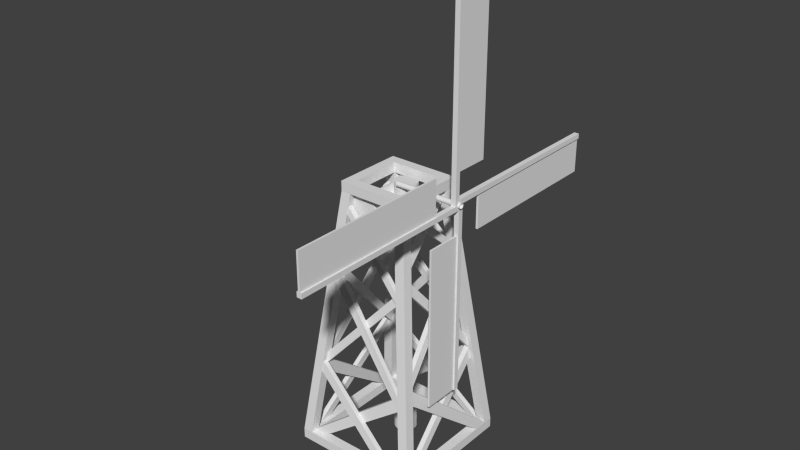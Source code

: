# Source: windmill7.blend  (saved by Blender 2.66.0; exported with 4.5.12 LTS)
import bpy
from mathutils import Matrix  # noqa: F401  (used for matrix-valued properties, if any)

bpy.ops.wm.read_factory_settings(use_empty=True)
scene = bpy.context.scene
scene.name = 'Scene'

# ---- collections
col_collection_1 = bpy.data.collections.new('Collection 1'); scene.collection.children.link(col_collection_1)

# ---- world
world_world = bpy.data.worlds.new('World'); scene.world = world_world
world_world.color = (0.05088, 0.05088, 0.05088)
world_world.use_sun_shadow = False
world_world.sun_shadow_jitter_overblur = 0.0
world_world.cycles.sampling_method = 'MANUAL'
world_world.cycles.sample_map_resolution = 256

# ---- meshes
me_cylinder_005 = bpy.data.meshes.new('Cylinder.005')
me_cylinder_005.from_pydata([(-9.537e-07, 0.5311, 25.0), (1.907e-06, 0.5209, 24.9), (4.768e-06, 0.4907, 24.8), (7.629e-06, 0.4416, 24.7), (1.049e-05, 0.3756, 24.62), (1.24e-05, 0.2951, 24.56), (1.431e-05, 0.2033, 24.51), (1.526e-05, 0.1036, 24.48), (1.526e-05, -2.436e-07, 24.47), (1.526e-05, -0.1036, 24.48), (1.431e-05, -0.2033, 24.51), (1.24e-05, -0.2951, 24.56), (1.049e-05, -0.3756, 24.62), (8.583e-06, -0.4416, 24.7), (5.722e-06, -0.4907, 24.8), (2.861e-06, -0.5209, 24.9), (-9.537e-07, -0.5311, 25.0), (-3.815e-06, -0.5209, 25.1), (-7.629e-06, -0.4907, 25.2), (-1.049e-05, -0.4416, 25.3), (-1.24e-05, -0.3756, 25.38), (-1.526e-05, -0.2951, 25.44), (-1.621e-05, -0.2033, 25.49), (-1.717e-05, -0.1036, 25.52), (-1.812e-05, -1.5e-07, 25.53), (-1.717e-05, 0.1036, 25.52), (-1.621e-05, 0.2033, 25.49), (-1.526e-05, 0.2951, 25.44), (-1.335e-05, 0.3756, 25.38), (-1.049e-05, 0.4416, 25.3), (-7.629e-06, 0.4907, 25.2), (-4.768e-06, 0.5209, 25.1), (-9.537e-07, 0.5311, 25.0), (14.0, 0.5311, 25.0), (1.907e-06, 0.5209, 24.9), (14.0, 0.5209, 24.9), (4.768e-06, 0.4907, 24.8), (14.0, 0.4907, 24.8), (7.629e-06, 0.4416, 24.7), (14.0, 0.4416, 24.7), (1.049e-05, 0.3756, 24.62), (14.0, 0.3756, 24.62), (1.24e-05, 0.2951, 24.56), (14.0, 0.2951, 24.56), (1.431e-05, 0.2033, 24.51), (14.0, 0.2033, 24.51), (1.526e-05, 0.1036, 24.48), (14.0, 0.1036, 24.48), (1.526e-05, -2.436e-07, 24.47), (14.0, -1.5e-07, 24.47), (1.526e-05, -0.1036, 24.48), (14.0, -0.1036, 24.48), (1.431e-05, -0.2033, 24.51), (14.0, -0.2033, 24.51), (1.24e-05, -0.2951, 24.56), (14.0, -0.2951, 24.56), (1.049e-05, -0.3756, 24.62), (14.0, -0.3756, 24.62), (8.583e-06, -0.4416, 24.7), (14.0, -0.4416, 24.7), (5.722e-06, -0.4907, 24.8), (14.0, -0.4907, 24.8), (2.861e-06, -0.5209, 24.9), (14.0, -0.5209, 24.9), (-9.537e-07, -0.5311, 25.0), (14.0, -0.5311, 25.0), (-3.815e-06, -0.5209, 25.1), (14.0, -0.5209, 25.1), (-7.629e-06, -0.4907, 25.2), (14.0, -0.4907, 25.2), (-1.049e-05, -0.4416, 25.3), (14.0, -0.4416, 25.3), (-1.24e-05, -0.3756, 25.38), (14.0, -0.3756, 25.38), (-1.526e-05, -0.2951, 25.44), (14.0, -0.2951, 25.44), (-1.621e-05, -0.2033, 25.49), (14.0, -0.2033, 25.49), (-1.717e-05, -0.1036, 25.52), (14.0, -0.1036, 25.52), (-1.812e-05, -1.5e-07, 25.53), (14.0, -5.648e-08, 25.53), (-1.717e-05, 0.1036, 25.52), (14.0, 0.1036, 25.52), (-1.621e-05, 0.2033, 25.49), (14.0, 0.2033, 25.49), (-1.526e-05, 0.2951, 25.44), (14.0, 0.2951, 25.44), (-1.335e-05, 0.3756, 25.38), (14.0, 0.3756, 25.38), (-1.049e-05, 0.4416, 25.3), (14.0, 0.4416, 25.3), (-7.629e-06, 0.4907, 25.2), (14.0, 0.4907, 25.2), (-4.768e-06, 0.5209, 25.1), (14.0, 0.5209, 25.1)], [], [(0, 1, 2, 3, 4, 5, 6, 7, 8, 9, 10, 11, 12, 13, 14, 15, 16, 17, 18, 19, 20, 21, 22, 23, 24, 25, 26, 27, 28, 29, 30, 31), (32, 33, 35, 34), (34, 35, 37, 36), (36, 37, 39, 38), (38, 39, 41, 40), (40, 41, 43, 42), (42, 43, 45, 44), (44, 45, 47, 46), (46, 47, 49, 48), (48, 49, 51, 50), (50, 51, 53, 52), (52, 53, 55, 54), (54, 55, 57, 56), (56, 57, 59, 58), (58, 59, 61, 60), (60, 61, 63, 62), (62, 63, 65, 64), (64, 65, 67, 66), (66, 67, 69, 68), (68, 69, 71, 70), (70, 71, 73, 72), (72, 73, 75, 74), (74, 75, 77, 76), (76, 77, 79, 78), (78, 79, 81, 80), (80, 81, 83, 82), (82, 83, 85, 84), (84, 85, 87, 86), (86, 87, 89, 88), (88, 89, 91, 90), (90, 91, 93, 92), (94, 95, 33, 32), (92, 93, 95, 94)])
_uv = me_cylinder_005.uv_layers.new(name='UVMap')
_uv.uv.foreach_set('vector', [0.7107, 0.6913, 0.7193, 0.6905, 0.7275, 0.688, 0.7351, 0.6839, 0.7418, 0.6785, 0.7473, 0.6718, 0.7513, 0.6642, 0.7538, 0.6559, 0.7547, 0.6473, 0.7538, 0.6387, 0.7513, 0.6305, 0.7473, 0.6229, 0.7418, 0.6162, 0.7351, 0.6107, 0.7275, 0.6067, 0.7193, 0.6042, 0.7107, 0.6033, 0.7021, 0.6042, 0.6938, 0.6067, 0.6862, 0.6107, 0.6795, 0.6162, 0.6741, 0.6229, 0.67, 0.6305, 0.6675, 0.6387, 0.6667, 0.6473, 0.6675, 0.6559, 0.67, 0.6642, 0.6741, 0.6718, 0.6795, 0.6785, 0.6862, 0.6839, 0.6938, 0.688, 0.7021, 0.6905, 0.7296, 0.3792, 0.7296, 0.4848, 0.7286, 0.4848, 0.7286, 0.3792, 0.7286, 0.3792, 0.7286, 0.4848, 0.7256, 0.4848, 0.7256, 0.3792, 0.7256, 0.3792, 0.7256, 0.4848, 0.7207, 0.4848, 0.7207, 0.3792, 0.7207, 0.3792, 0.7207, 0.4848, 0.7141, 0.4848, 0.7141, 0.3792, 0.7141, 0.3792, 0.7141, 0.4848, 0.7061, 0.4848, 0.7061, 0.3792, 0.7061, 0.3792, 0.7061, 0.4848, 0.697, 0.4848, 0.697, 0.3792, 0.697, 0.3792, 0.697, 0.4848, 0.6871, 0.4848, 0.6871, 0.3792, 0.6871, 0.3792, 0.6871, 0.4848, 0.6768, 0.4848, 0.6768, 0.3792, 0.6768, 0.3792, 0.6768, 0.4848, 0.6665, 0.4848, 0.6665, 0.3792, 0.6665, 0.3792, 0.6665, 0.4848, 0.6566, 0.4848, 0.6566, 0.3792, 0.6566, 0.3792, 0.6566, 0.4848, 0.6474, 0.4848, 0.6474, 0.3792, 0.6474, 0.3792, 0.6474, 0.4848, 0.6394, 0.4848, 0.6394, 0.3792, 0.6394, 0.3792, 0.6394, 0.4848, 0.6329, 0.4848, 0.6329, 0.3792, 0.6329, 0.3792, 0.6329, 0.4848, 0.628, 0.4848, 0.628, 0.3792, 0.628, 0.3792, 0.628, 0.4848, 0.625, 0.4848, 0.625, 0.3792, 0.625, 0.3792, 0.625, 0.4848, 0.624, 0.4848, 0.624, 0.3792, 0.624, 0.3792, 0.624, 0.4848, 0.625, 0.4848, 0.625, 0.3792, 0.625, 0.3792, 0.625, 0.4848, 0.628, 0.4848, 0.628, 0.3792, 0.628, 0.3792, 0.628, 0.4848, 0.6329, 0.4848, 0.6329, 0.3792, 0.6329, 0.3792, 0.6329, 0.4848, 0.6394, 0.4848, 0.6394, 0.3792, 0.6394, 0.3792, 0.6394, 0.4848, 0.6474, 0.4848, 0.6474, 0.3792, 0.6474, 0.3792, 0.6474, 0.4848, 0.6566, 0.4848, 0.6566, 0.3792, 0.6566, 0.3792, 0.6566, 0.4848, 0.6665, 0.4848, 0.6665, 0.3792, 0.6665, 0.3792, 0.6665, 0.4848, 0.6768, 0.4848, 0.6768, 0.3792, 0.6768, 0.3792, 0.6768, 0.4848, 0.6871, 0.4848, 0.6871, 0.3792, 0.6871, 0.3792, 0.6871, 0.4848, 0.697, 0.4848, 0.697, 0.3792, 0.697, 0.3792, 0.697, 0.4848, 0.7061, 0.4848, 0.7061, 0.3792, 0.7061, 0.3792, 0.7061, 0.4848, 0.7141, 0.4848, 0.7141, 0.3792, 0.7141, 0.3792, 0.7141, 0.4848, 0.7207, 0.4848, 0.7207, 0.3792, 0.7207, 0.3792, 0.7207, 0.4848, 0.7256, 0.4848, 0.7256, 0.3792, 0.7286, 0.3792, 0.7286, 0.4848, 0.7296, 0.4848, 0.7296, 0.3792, 0.7256, 0.3792, 0.7256, 0.4848, 0.7286, 0.4848, 0.7286, 0.3792])
me_cylinder_005.use_remesh_preserve_volume = False
me_cylinder_005.use_remesh_preserve_attributes = False
me_cylinder_005.use_mirror_vertex_groups = False
me_cylinder_005.update()
me_cube_006 = bpy.data.meshes.new('Cube.006')
me_cube_006.from_pydata([(12.8, 6.0, 25.0), (12.8, 6.0, 18.0), (13.2, 6.0, 18.0), (13.2, 6.0, 25.0), (12.8, 38.0, 25.0), (12.8, 38.0, 18.0), (13.2, 38.0, 18.0), (13.2, 38.0, 25.0), (12.8, -6.0, 25.0), (12.8, -6.0, 32.0), (13.2, -6.0, 32.0), (13.2, -6.0, 25.0), (12.8, -38.0, 25.0), (12.8, -38.0, 32.0), (13.2, -38.0, 32.0), (13.2, -38.0, 25.0), (12.8, 0.0, 31.0), (12.8, 7.0, 31.0), (13.2, 7.0, 31.0), (13.2, 0.0, 31.0), (12.8, 0.0, 63.0), (12.8, 7.0, 63.0), (13.2, 7.0, 63.0), (13.2, 0.0, 63.0), (12.8, 0.0, 19.0), (12.8, -7.0, 19.0), (13.2, -7.0, 19.0), (13.2, 0.0, 19.0), (12.8, 0.0, -13.0), (12.8, -7.0, -13.0), (13.2, -7.0, -13.0), (13.2, 0.0, -13.0), (12.5, 1.192e-07, -13.0), (12.5, 1.0, -13.0), (13.5, 1.0, -13.0), (13.5, 1.192e-07, -13.0), (12.5, 1.192e-07, 25.0), (12.5, 1.0, 25.0), (13.5, 1.0, 25.0), (13.5, 1.192e-07, 25.0), (12.5, -1.0, 25.0), (12.5, 1.192e-07, 25.0), (13.5, 1.192e-07, 25.0), (13.5, -1.0, 25.0), (12.5, -1.0, 63.0), (12.5, 1.192e-07, 63.0), (13.5, 1.192e-07, 63.0), (13.5, -1.0, 63.0), (12.5, -38.0, 25.0), (12.5, -38.0, 24.0), (13.5, -38.0, 24.0), (13.5, -38.0, 25.0), (12.5, -1.788e-06, 25.0), (12.5, -1.788e-06, 24.0), (13.5, -1.788e-06, 24.0), (13.5, -1.788e-06, 25.0), (12.5, -1.788e-06, 26.0), (12.5, -1.788e-06, 25.0), (13.5, -1.788e-06, 25.0), (13.5, -1.788e-06, 26.0), (12.5, 38.0, 26.0), (12.5, 38.0, 25.0), (13.5, 38.0, 25.0), (13.5, 38.0, 26.0)], [], [(4, 5, 1, 0), (5, 6, 2, 1), (6, 7, 3, 2), (7, 4, 0, 3), (0, 1, 2, 3), (7, 6, 5, 4), (12, 13, 9, 8), (13, 14, 10, 9), (14, 15, 11, 10), (15, 12, 8, 11), (8, 9, 10, 11), (15, 14, 13, 12), (20, 21, 17, 16), (21, 22, 18, 17), (22, 23, 19, 18), (23, 20, 16, 19), (16, 17, 18, 19), (23, 22, 21, 20), (28, 29, 25, 24), (29, 30, 26, 25), (30, 31, 27, 26), (31, 28, 24, 27), (24, 25, 26, 27), (31, 30, 29, 28), (36, 37, 33, 32), (37, 38, 34, 33), (38, 39, 35, 34), (39, 36, 32, 35), (32, 33, 34, 35), (39, 38, 37, 36), (44, 45, 41, 40), (45, 46, 42, 41), (46, 47, 43, 42), (47, 44, 40, 43), (40, 41, 42, 43), (47, 46, 45, 44), (52, 53, 49, 48), (53, 54, 50, 49), (54, 55, 51, 50), (55, 52, 48, 51), (48, 49, 50, 51), (55, 54, 53, 52), (60, 61, 57, 56), (61, 62, 58, 57), (62, 63, 59, 58), (63, 60, 56, 59), (56, 57, 58, 59), (63, 62, 61, 60)])
_uv = me_cube_006.uv_layers.new(name='UVMap')
_uv.uv.foreach_set('vector', [0.7796, 0.9703, 0.9681, 0.9703, 0.9681, 0.1136, 0.7796, 0.1136, 0.7796, 0.9703, 0.9681, 0.9703, 0.9681, 0.1136, 0.7796, 0.1136, 0.7796, 0.9703, 0.9681, 0.9703, 0.9681, 0.1136, 0.7796, 0.1136, 0.7796, 0.9703, 0.9681, 0.9703, 0.9681, 0.1136, 0.7796, 0.1136, 0.7796, 0.9703, 0.9681, 0.9703, 0.9681, 0.1136, 0.7796, 0.1136, 0.7796, 0.9703, 0.9681, 0.9703, 0.9681, 0.1136, 0.7796, 0.1136, 0.7796, 0.9703, 0.9681, 0.9703, 0.9681, 0.1136, 0.7796, 0.1136, 0.7796, 0.9703, 0.9681, 0.9703, 0.9681, 0.1136, 0.7796, 0.1136, 0.7796, 0.9703, 0.9681, 0.9703, 0.9681, 0.1136, 0.7796, 0.1136, 0.7796, 0.9703, 0.9681, 0.9703, 0.9681, 0.1136, 0.7796, 0.1136, 0.7796, 0.9703, 0.9681, 0.9703, 0.9681, 0.1136, 0.7796, 0.1136, 0.7796, 0.9703, 0.9681, 0.9703, 0.9681, 0.1136, 0.7796, 0.1136, 0.7796, 0.9703, 0.9681, 0.9703, 0.9681, 0.1136, 0.7796, 0.1136, 0.7796, 0.9703, 0.9681, 0.9703, 0.9681, 0.1136, 0.7796, 0.1136, 0.7796, 0.9703, 0.9681, 0.9703, 0.9681, 0.1136, 0.7796, 0.1136, 0.7796, 0.9703, 0.9681, 0.9703, 0.9681, 0.1136, 0.7796, 0.1136, 0.7796, 0.9703, 0.9681, 0.9703, 0.9681, 0.1136, 0.7796, 0.1136, 0.7796, 0.9703, 0.9681, 0.9703, 0.9681, 0.1136, 0.7796, 0.1136, 0.7796, 0.9703, 0.9681, 0.9703, 0.9681, 0.1136, 0.7796, 0.1136, 0.7796, 0.9703, 0.9681, 0.9703, 0.9681, 0.1136, 0.7796, 0.1136, 0.7796, 0.9703, 0.9681, 0.9703, 0.9681, 0.1136, 0.7796, 0.1136, 0.7796, 0.9703, 0.9681, 0.9703, 0.9681, 0.1136, 0.7796, 0.1136, 0.7796, 0.9703, 0.9681, 0.9703, 0.9681, 0.1136, 0.7796, 0.1136, 0.7796, 0.9703, 0.9681, 0.9703, 0.9681, 0.1136, 0.7796, 0.1136, -0.0013, 0.8417, 0.1315, 0.8417, 0.1315, 0.9746, -0.0013, 0.9746, -0.0013, 0.8417, 0.1315, 0.8417, 0.1315, 0.9746, -0.0013, 0.9746, -0.0013, 0.8417, 0.1315, 0.8417, 0.1315, 0.9746, -0.0013, 0.9746, -0.0013, 0.8417, 0.1315, 0.8417, 0.1315, 0.9746, -0.0013, 0.9746, -0.0013, 0.8417, 0.1315, 0.8417, 0.1315, 0.9746, -0.0013, 0.9746, -0.0013, 0.8417, 0.1315, 0.8417, 0.1315, 0.9746, -0.0013, 0.9746, -0.0013, 0.8417, 0.1315, 0.8417, 0.1315, 0.9746, -0.0013, 0.9746, -0.0013, 0.8417, 0.1315, 0.8417, 0.1315, 0.9746, -0.0013, 0.9746, -0.0013, 0.8417, 0.1315, 0.8417, 0.1315, 0.9746, -0.0013, 0.9746, -0.0013, 0.8417, 0.1315, 0.8417, 0.1315, 0.9746, -0.0013, 0.9746, -0.0013, 0.8417, 0.1315, 0.8417, 0.1315, 0.9746, -0.0013, 0.9746, -0.0013, 0.8417, 0.1315, 0.8417, 0.1315, 0.9746, -0.0013, 0.9746, -0.0013, 0.8417, 0.1315, 0.8417, 0.1315, 0.9746, -0.0013, 0.9746, -0.0013, 0.8417, 0.1315, 0.8417, 0.1315, 0.9746, -0.0013, 0.9746, -0.0013, 0.8417, 0.1315, 0.8417, 0.1315, 0.9746, -0.0013, 0.9746, -0.0013, 0.8417, 0.1315, 0.8417, 0.1315, 0.9746, -0.0013, 0.9746, -0.0013, 0.8417, 0.1315, 0.8417, 0.1315, 0.9746, -0.0013, 0.9746, -0.0013, 0.8417, 0.1315, 0.8417, 0.1315, 0.9746, -0.0013, 0.9746, -0.0013, 0.8417, 0.1315, 0.8417, 0.1315, 0.9746, -0.0013, 0.9746, -0.0013, 0.8417, 0.1315, 0.8417, 0.1315, 0.9746, -0.0013, 0.9746, -0.0013, 0.8417, 0.1315, 0.8417, 0.1315, 0.9746, -0.0013, 0.9746, -0.0013, 0.8417, 0.1315, 0.8417, 0.1315, 0.9746, -0.0013, 0.9746, -0.0013, 0.8417, 0.1315, 0.8417, 0.1315, 0.9746, -0.0013, 0.9746, -0.0013, 0.8417, 0.1315, 0.8417, 0.1315, 0.9746, -0.0013, 0.9746])
me_cube_006.use_remesh_preserve_volume = False
me_cube_006.use_remesh_preserve_attributes = False
me_cube_006.use_mirror_vertex_groups = False
me_cube_006.update()
me_cylinder_004 = bpy.data.meshes.new('Cylinder.004')
me_cylinder_004.from_pydata([(2.773e-08, 2.994, 21.73), (0.1234, 2.982, 21.73), (0.242, 2.946, 21.73), (0.3514, 2.887, 21.73), (0.4472, 2.809, 21.73), (0.5258, 2.713, 21.73), (0.5843, 2.604, 21.73), (0.6203, 2.485, 21.73), (0.6324, 2.362, 21.73), (0.6203, 2.238, 21.73), (0.5843, 2.12, 21.73), (0.5258, 2.01, 21.73), (0.4472, 1.914, 21.73), (0.3514, 1.836, 21.73), (0.242, 1.777, 21.73), (0.1234, 1.741, 21.73), (-1.783e-07, 1.729, 21.73), (-0.1234, 1.741, 21.73), (-0.242, 1.777, 21.73), (-0.3514, 1.836, 21.73), (-0.4472, 1.914, 21.73), (-0.5258, 2.01, 21.73), (-0.5843, 2.12, 21.73), (-0.6203, 2.238, 21.73), (-0.6324, 2.362, 21.73), (-0.6203, 2.485, 21.73), (-0.5843, 2.604, 21.73), (-0.5258, 2.713, 21.73), (-0.4472, 2.809, 21.73), (-0.3514, 2.887, 21.73), (-0.242, 2.946, 21.73), (-0.1234, 2.982, 21.73), (2.773e-08, 2.994, -24.93), (2.773e-08, 2.994, 21.73), (0.1234, 2.982, -24.93), (0.1234, 2.982, 21.73), (0.242, 2.946, -24.93), (0.242, 2.946, 21.73), (0.3514, 2.887, -24.93), (0.3514, 2.887, 21.73), (0.4472, 2.809, -24.93), (0.4472, 2.809, 21.73), (0.5258, 2.713, -24.93), (0.5258, 2.713, 21.73), (0.5843, 2.604, -24.93), (0.5843, 2.604, 21.73), (0.6203, 2.485, -24.93), (0.6203, 2.485, 21.73), (0.6324, 2.362, -24.93), (0.6324, 2.362, 21.73), (0.6203, 2.238, -24.93), (0.6203, 2.238, 21.73), (0.5843, 2.12, -24.93), (0.5843, 2.12, 21.73), (0.5258, 2.01, -24.93), (0.5258, 2.01, 21.73), (0.4472, 1.914, -24.93), (0.4472, 1.914, 21.73), (0.3514, 1.836, -24.93), (0.3514, 1.836, 21.73), (0.242, 1.777, -24.93), (0.242, 1.777, 21.73), (0.1234, 1.741, -24.93), (0.1234, 1.741, 21.73), (-1.783e-07, 1.729, -24.93), (-1.783e-07, 1.729, 21.73), (-0.1234, 1.741, -24.93), (-0.1234, 1.741, 21.73), (-0.242, 1.777, -24.93), (-0.242, 1.777, 21.73), (-0.3514, 1.836, -24.93), (-0.3514, 1.836, 21.73), (-0.4472, 1.914, -24.93), (-0.4472, 1.914, 21.73), (-0.5258, 2.01, -24.93), (-0.5258, 2.01, 21.73), (-0.5843, 2.12, -24.93), (-0.5843, 2.12, 21.73), (-0.6203, 2.238, -24.93), (-0.6203, 2.238, 21.73), (-0.6324, 2.362, -24.93), (-0.6324, 2.362, 21.73), (-0.6203, 2.485, -24.93), (-0.6203, 2.485, 21.73), (-0.5843, 2.604, -24.93), (-0.5843, 2.604, 21.73), (-0.5258, 2.713, -24.93), (-0.5258, 2.713, 21.73), (-0.4472, 2.809, -24.93), (-0.4472, 2.809, 21.73), (-0.3514, 2.887, -24.93), (-0.3514, 2.887, 21.73), (-0.242, 2.946, -24.93), (-0.242, 2.946, 21.73), (-0.1234, 2.982, -24.93), (-0.1234, 2.982, 21.73), (-8.134e-08, 4.588, -28.45), (-8.134e-08, 4.588, -24.8), (0.4344, 4.545, -28.45), (0.4344, 4.545, -24.8), (0.8521, 4.419, -28.45), (0.8521, 4.419, -24.8), (1.237, 4.213, -28.45), (1.237, 4.213, -24.8), (1.574, 3.936, -28.45), (1.574, 3.936, -24.8), (1.851, 3.599, -28.45), (1.851, 3.599, -24.8), (2.057, 3.214, -28.45), (2.057, 3.214, -24.8), (2.184, 2.796, -28.45), (2.184, 2.796, -24.8), (2.227, 2.362, -28.45), (2.227, 2.362, -24.8), (2.184, 1.927, -28.45), (2.184, 1.927, -24.8), (2.057, 1.509, -28.45), (2.057, 1.509, -24.8), (1.851, 1.124, -28.45), (1.851, 1.124, -24.8), (1.574, 0.7871, -28.45), (1.574, 0.7871, -24.8), (1.237, 0.5101, -28.45), (1.237, 0.5101, -24.8), (0.8521, 0.3044, -28.45), (0.8521, 0.3044, -24.8), (0.4344, 0.1777, -28.45), (0.4344, 0.1777, -24.8), (-8.069e-07, 0.1349, -28.45), (-8.069e-07, 0.1349, -24.8), (-0.4344, 0.1777, -28.45), (-0.4344, 0.1777, -24.8), (-0.8521, 0.3044, -28.45), (-0.8521, 0.3044, -24.8), (-1.237, 0.5101, -28.45), (-1.237, 0.5101, -24.8), (-1.574, 0.7871, -28.45), (-1.574, 0.7871, -24.8), (-1.851, 1.124, -28.45), (-1.851, 1.124, -24.8), (-2.057, 1.509, -28.45), (-2.057, 1.509, -24.8), (-2.184, 1.927, -28.45), (-2.184, 1.927, -24.8), (-2.227, 2.362, -28.45), (-2.227, 2.362, -24.8), (-2.184, 2.796, -28.45), (-2.184, 2.796, -24.8), (-2.057, 3.214, -28.45), (-2.057, 3.214, -24.8), (-1.851, 3.599, -28.45), (-1.851, 3.599, -24.8), (-1.574, 3.936, -28.45), (-1.574, 3.936, -24.8), (-1.237, 4.213, -28.45), (-1.237, 4.213, -24.8), (-0.8521, 4.419, -28.45), (-0.8521, 4.419, -24.8), (-0.4344, 4.545, -28.45), (-0.4344, 4.545, -24.8), (-8.134e-08, 4.588, -28.45), (-8.134e-08, 4.588, -24.8), (0.4344, 4.545, -28.45), (0.4344, 4.545, -24.8), (0.8521, 4.419, -28.45), (0.8521, 4.419, -24.8), (1.237, 4.213, -28.45), (1.237, 4.213, -24.8), (1.574, 3.936, -28.45), (1.574, 3.936, -24.8), (1.851, 3.599, -28.45), (1.851, 3.599, -24.8), (2.057, 3.214, -28.45), (2.057, 3.214, -24.8), (2.184, 2.796, -28.45), (2.184, 2.796, -24.8), (2.227, 2.362, -28.45), (2.227, 2.362, -24.8), (2.184, 1.927, -28.45), (2.184, 1.927, -24.8), (2.057, 1.509, -28.45), (2.057, 1.509, -24.8), (1.851, 1.124, -28.45), (1.851, 1.124, -24.8), (1.574, 0.7871, -28.45), (1.574, 0.7871, -24.8), (1.237, 0.5101, -28.45), (1.237, 0.5101, -24.8), (0.8521, 0.3044, -28.45), (0.8521, 0.3044, -24.8), (0.4344, 0.1777, -28.45), (0.4344, 0.1777, -24.8), (-8.069e-07, 0.1349, -28.45), (-8.069e-07, 0.1349, -24.8), (-0.4344, 0.1777, -28.45), (-0.4344, 0.1777, -24.8), (-0.8521, 0.3044, -28.45), (-0.8521, 0.3044, -24.8), (-1.237, 0.5101, -28.45), (-1.237, 0.5101, -24.8), (-1.574, 0.7871, -28.45), (-1.574, 0.7871, -24.8), (-1.851, 1.124, -28.45), (-1.851, 1.124, -24.8), (-2.057, 1.509, -28.45), (-2.057, 1.509, -24.8), (-2.184, 1.927, -28.45), (-2.184, 1.927, -24.8), (-2.227, 2.362, -28.45), (-2.227, 2.362, -24.8), (-2.184, 2.796, -28.45), (-2.184, 2.796, -24.8), (-2.057, 3.214, -28.45), (-2.057, 3.214, -24.8), (-1.851, 3.599, -28.45), (-1.851, 3.599, -24.8), (-1.574, 3.936, -28.45), (-1.574, 3.936, -24.8), (-1.237, 4.213, -28.45), (-1.237, 4.213, -24.8), (-0.8521, 4.419, -28.45), (-0.8521, 4.419, -24.8), (-0.4344, 4.545, -28.45), (-0.4344, 4.545, -24.8), (-8.134e-08, 4.588, 22.36), (-8.134e-08, 4.588, 24.76), (0.4344, 4.545, 22.36), (0.4344, 4.545, 24.76), (0.8521, 4.419, 22.36), (0.8521, 4.419, 24.76), (1.237, 4.213, 22.36), (1.237, 4.213, 24.76), (1.574, 3.936, 22.36), (1.574, 3.936, 24.76), (1.851, 3.599, 22.36), (1.851, 3.599, 24.76), (2.057, 3.214, 22.36), (2.057, 3.214, 24.76), (2.184, 2.796, 22.36), (2.184, 2.796, 24.76), (2.227, 2.362, 22.36), (2.227, 2.362, 24.76), (2.184, 1.927, 22.36), (2.184, 1.927, 24.76), (2.057, 1.509, 22.36), (2.057, 1.509, 24.76), (1.851, 1.124, 22.36), (1.851, 1.124, 24.76), (1.574, 0.7871, 22.36), (1.574, 0.7871, 24.76), (1.237, 0.5101, 22.36), (1.237, 0.5101, 24.76), (0.8521, 0.3044, 22.36), (0.8521, 0.3044, 24.76), (0.4344, 0.1777, 22.36), (0.4344, 0.1777, 24.76), (-8.069e-07, 0.1349, 22.36), (-8.069e-07, 0.1349, 24.76), (-0.4344, 0.1777, 22.36), (-0.4344, 0.1777, 24.76), (-0.8521, 0.3044, 22.36), (-0.8521, 0.3044, 24.76), (-1.237, 0.5101, 22.36), (-1.237, 0.5101, 24.76), (-1.574, 0.7871, 22.36), (-1.574, 0.7871, 24.76), (-1.851, 1.124, 22.36), (-1.851, 1.124, 24.76), (-2.057, 1.509, 22.36), (-2.057, 1.509, 24.76), (-2.184, 1.927, 22.36), (-2.184, 1.927, 24.76), (-2.227, 2.362, 22.36), (-2.227, 2.362, 24.76), (-2.184, 2.796, 22.36), (-2.184, 2.796, 24.76), (-2.057, 3.214, 22.36), (-2.057, 3.214, 24.76), (-1.851, 3.599, 22.36), (-1.851, 3.599, 24.76), (-1.574, 3.936, 22.36), (-1.574, 3.936, 24.76), (-1.237, 4.213, 22.36), (-1.237, 4.213, 24.76), (-0.8521, 4.419, 22.36), (-0.8521, 4.419, 24.76), (-0.4344, 4.545, 22.36), (-0.4344, 4.545, 24.76), (-8.134e-08, 4.588, 22.36), (-8.134e-08, 4.588, 24.76), (0.4344, 4.545, 22.36), (0.4344, 4.545, 24.76), (0.8521, 4.419, 22.36), (0.8521, 4.419, 24.76), (1.237, 4.213, 22.36), (1.237, 4.213, 24.76), (1.574, 3.936, 22.36), (1.574, 3.936, 24.76), (1.851, 3.599, 22.36), (1.851, 3.599, 24.76), (2.057, 3.214, 22.36), (2.057, 3.214, 24.76), (2.184, 2.796, 22.36), (2.184, 2.796, 24.76), (2.227, 2.362, 22.36), (2.227, 2.362, 24.76), (2.184, 1.927, 22.36), (2.184, 1.927, 24.76), (2.057, 1.509, 22.36), (2.057, 1.509, 24.76), (1.851, 1.124, 22.36), (1.851, 1.124, 24.76), (1.574, 0.7871, 22.36), (1.574, 0.7871, 24.76), (1.237, 0.5101, 22.36), (1.237, 0.5101, 24.76), (0.8521, 0.3044, 22.36), (0.8521, 0.3044, 24.76), (0.4344, 0.1777, 22.36), (0.4344, 0.1777, 24.76), (-8.069e-07, 0.1349, 22.36), (-8.069e-07, 0.1349, 24.76), (-0.4344, 0.1777, 22.36), (-0.4344, 0.1777, 24.76), (-0.8521, 0.3044, 22.36), (-0.8521, 0.3044, 24.76), (-1.237, 0.5101, 22.36), (-1.237, 0.5101, 24.76), (-1.574, 0.7871, 22.36), (-1.574, 0.7871, 24.76), (-1.851, 1.124, 22.36), (-1.851, 1.124, 24.76), (-2.057, 1.509, 22.36), (-2.057, 1.509, 24.76), (-2.184, 1.927, 22.36), (-2.184, 1.927, 24.76), (-2.227, 2.362, 22.36), (-2.227, 2.362, 24.76), (-2.184, 2.796, 22.36), (-2.184, 2.796, 24.76), (-2.057, 3.214, 22.36), (-2.057, 3.214, 24.76), (-1.851, 3.599, 22.36), (-1.851, 3.599, 24.76), (-1.574, 3.936, 22.36), (-1.574, 3.936, 24.76), (-1.237, 4.213, 22.36), (-1.237, 4.213, 24.76), (-0.8521, 4.419, 22.36), (-0.8521, 4.419, 24.76), (-0.4344, 4.545, 22.36), (-0.4344, 4.545, 24.76), (-1.25e-07, 5.069, 21.58), (-1.25e-07, 5.069, 22.41), (0.5282, 5.017, 21.58), (0.5282, 5.017, 22.41), (1.036, 4.863, 21.58), (1.036, 4.863, 22.41), (1.504, 4.613, 21.58), (1.504, 4.613, 22.41), (1.915, 4.276, 21.58), (1.915, 4.276, 22.41), (2.251, 3.866, 21.58), (2.251, 3.866, 22.41), (2.502, 3.398, 21.58), (2.502, 3.398, 22.41), (2.656, 2.89, 21.58), (2.656, 2.89, 22.41), (2.708, 2.362, 21.58), (2.708, 2.362, 22.41), (2.656, 1.833, 21.58), (2.656, 1.833, 22.41), (2.502, 1.325, 21.58), (2.502, 1.325, 22.41), (2.251, 0.8572, 21.58), (2.251, 0.8572, 22.41), (1.915, 0.4469, 21.58), (1.915, 0.4469, 22.41), (1.504, 0.1102, 21.58), (1.504, 0.1102, 22.41), (1.036, -0.1401, 21.58), (1.036, -0.1401, 22.41), (0.5282, -0.2941, 21.58), (0.5282, -0.2941, 22.41), (-1.007e-06, -0.3462, 21.58), (-1.007e-06, -0.3462, 22.41), (-0.5282, -0.2941, 21.58), (-0.5282, -0.2941, 22.41), (-1.036, -0.1401, 21.58), (-1.036, -0.1401, 22.41), (-1.504, 0.1102, 21.58), (-1.504, 0.1102, 22.41), (-1.915, 0.4469, 21.58), (-1.915, 0.4469, 22.41), (-2.251, 0.8572, 21.58), (-2.251, 0.8572, 22.41), (-2.502, 1.325, 21.58), (-2.502, 1.325, 22.41), (-2.656, 1.833, 21.58), (-2.656, 1.833, 22.41), (-2.708, 2.362, 21.58), (-2.708, 2.362, 22.41), (-2.656, 2.89, 21.58), (-2.656, 2.89, 22.41), (-2.502, 3.398, 21.58), (-2.502, 3.398, 22.41), (-2.251, 3.866, 21.58), (-2.251, 3.866, 22.41), (-1.915, 4.276, 21.58), (-1.915, 4.276, 22.41), (-1.504, 4.613, 21.58), (-1.504, 4.613, 22.41), (-1.036, 4.863, 21.58), (-1.036, 4.863, 22.41), (-0.5282, 5.017, 21.58), (-0.5282, 5.017, 22.41), (-1.25e-07, 5.069, 21.58), (-1.25e-07, 5.069, 22.41), (0.5282, 5.017, 21.58), (0.5282, 5.017, 22.41), (1.036, 4.863, 21.58), (1.036, 4.863, 22.41), (1.504, 4.613, 21.58), (1.504, 4.613, 22.41), (1.915, 4.276, 21.58), (1.915, 4.276, 22.41), (2.251, 3.866, 21.58), (2.251, 3.866, 22.41), (2.502, 3.398, 21.58), (2.502, 3.398, 22.41), (2.656, 2.89, 21.58), (2.656, 2.89, 22.41), (2.708, 2.362, 21.58), (2.708, 2.362, 22.41), (2.656, 1.833, 21.58), (2.656, 1.833, 22.41), (2.502, 1.325, 21.58), (2.502, 1.325, 22.41), (2.251, 0.8572, 21.58), (2.251, 0.8572, 22.41), (1.915, 0.4469, 21.58), (1.915, 0.4469, 22.41), (1.504, 0.1102, 21.58), (1.504, 0.1102, 22.41), (1.036, -0.1401, 21.58), (1.036, -0.1401, 22.41), (0.5282, -0.2941, 21.58), (0.5282, -0.2941, 22.41), (-1.007e-06, -0.3462, 21.58), (-1.007e-06, -0.3462, 22.41), (-0.5282, -0.2941, 21.58), (-0.5282, -0.2941, 22.41), (-1.036, -0.1401, 21.58), (-1.036, -0.1401, 22.41), (-1.504, 0.1102, 21.58), (-1.504, 0.1102, 22.41), (-1.915, 0.4469, 21.58), (-1.915, 0.4469, 22.41), (-2.251, 0.8572, 21.58), (-2.251, 0.8572, 22.41), (-2.502, 1.325, 21.58), (-2.502, 1.325, 22.41), (-2.656, 1.833, 21.58), (-2.656, 1.833, 22.41), (-2.708, 2.362, 21.58), (-2.708, 2.362, 22.41), (-2.656, 2.89, 21.58), (-2.656, 2.89, 22.41), (-2.502, 3.398, 21.58), (-2.502, 3.398, 22.41), (-2.251, 3.866, 21.58), (-2.251, 3.866, 22.41), (-1.915, 4.276, 21.58), (-1.915, 4.276, 22.41), (-1.504, 4.613, 21.58), (-1.504, 4.613, 22.41), (-1.036, 4.863, 21.58), (-1.036, 4.863, 22.41), (-0.5282, 5.017, 21.58), (-0.5282, 5.017, 22.41)], [], [(1, 0, 31, 30, 29, 28, 27, 26, 25, 24, 23, 22, 21, 20, 19, 18, 17, 16, 15, 14, 13, 12, 11, 10, 9, 8, 7, 6, 5, 4, 3, 2), (32, 33, 35, 34), (34, 35, 37, 36), (36, 37, 39, 38), (38, 39, 41, 40), (40, 41, 43, 42), (42, 43, 45, 44), (44, 45, 47, 46), (46, 47, 49, 48), (48, 49, 51, 50), (50, 51, 53, 52), (52, 53, 55, 54), (54, 55, 57, 56), (56, 57, 59, 58), (58, 59, 61, 60), (60, 61, 63, 62), (62, 63, 65, 64), (64, 65, 67, 66), (66, 67, 69, 68), (68, 69, 71, 70), (70, 71, 73, 72), (72, 73, 75, 74), (74, 75, 77, 76), (76, 77, 79, 78), (78, 79, 81, 80), (80, 81, 83, 82), (82, 83, 85, 84), (84, 85, 87, 86), (86, 87, 89, 88), (88, 89, 91, 90), (90, 91, 93, 92), (94, 95, 33, 32), (92, 93, 95, 94), (99, 97, 159, 157, 155, 153, 151, 149, 147, 145, 143, 141, 139, 137, 135, 133, 131, 129, 127, 125, 123, 121, 119, 117, 115, 113, 111, 109, 107, 105, 103, 101), (96, 98, 100, 102, 104, 106, 108, 110, 112, 114, 116, 118, 120, 122, 124, 126, 128, 130, 132, 134, 136, 138, 140, 142, 144, 146, 148, 150, 152, 154, 156, 158), (160, 161, 163, 162), (162, 163, 165, 164), (164, 165, 167, 166), (166, 167, 169, 168), (168, 169, 171, 170), (170, 171, 173, 172), (172, 173, 175, 174), (174, 175, 177, 176), (176, 177, 179, 178), (178, 179, 181, 180), (180, 181, 183, 182), (182, 183, 185, 184), (184, 185, 187, 186), (186, 187, 189, 188), (188, 189, 191, 190), (190, 191, 193, 192), (192, 193, 195, 194), (194, 195, 197, 196), (196, 197, 199, 198), (198, 199, 201, 200), (200, 201, 203, 202), (202, 203, 205, 204), (204, 205, 207, 206), (206, 207, 209, 208), (208, 209, 211, 210), (210, 211, 213, 212), (212, 213, 215, 214), (214, 215, 217, 216), (216, 217, 219, 218), (218, 219, 221, 220), (222, 223, 161, 160), (220, 221, 223, 222), (227, 225, 287, 285, 283, 281, 279, 277, 275, 273, 271, 269, 267, 265, 263, 261, 259, 257, 255, 253, 251, 249, 247, 245, 243, 241, 239, 237, 235, 233, 231, 229), (224, 226, 228, 230, 232, 234, 236, 238, 240, 242, 244, 246, 248, 250, 252, 254, 256, 258, 260, 262, 264, 266, 268, 270, 272, 274, 276, 278, 280, 282, 284, 286), (288, 289, 291, 290), (290, 291, 293, 292), (292, 293, 295, 294), (294, 295, 297, 296), (296, 297, 299, 298), (298, 299, 301, 300), (300, 301, 303, 302), (302, 303, 305, 304), (304, 305, 307, 306), (306, 307, 309, 308), (308, 309, 311, 310), (310, 311, 313, 312), (312, 313, 315, 314), (314, 315, 317, 316), (316, 317, 319, 318), (318, 319, 321, 320), (320, 321, 323, 322), (322, 323, 325, 324), (324, 325, 327, 326), (326, 327, 329, 328), (328, 329, 331, 330), (330, 331, 333, 332), (332, 333, 335, 334), (334, 335, 337, 336), (336, 337, 339, 338), (338, 339, 341, 340), (340, 341, 343, 342), (342, 343, 345, 344), (344, 345, 347, 346), (346, 347, 349, 348), (350, 351, 289, 288), (348, 349, 351, 350), (355, 353, 415, 413, 411, 409, 407, 405, 403, 401, 399, 397, 395, 393, 391, 389, 387, 385, 383, 381, 379, 377, 375, 373, 371, 369, 367, 365, 363, 361, 359, 357), (352, 354, 356, 358, 360, 362, 364, 366, 368, 370, 372, 374, 376, 378, 380, 382, 384, 386, 388, 390, 392, 394, 396, 398, 400, 402, 404, 406, 408, 410, 412, 414), (416, 417, 419, 418), (418, 419, 421, 420), (420, 421, 423, 422), (422, 423, 425, 424), (424, 425, 427, 426), (426, 427, 429, 428), (428, 429, 431, 430), (430, 431, 433, 432), (432, 433, 435, 434), (434, 435, 437, 436), (436, 437, 439, 438), (438, 439, 441, 440), (440, 441, 443, 442), (442, 443, 445, 444), (444, 445, 447, 446), (446, 447, 449, 448), (448, 449, 451, 450), (450, 451, 453, 452), (452, 453, 455, 454), (454, 455, 457, 456), (456, 457, 459, 458), (458, 459, 461, 460), (460, 461, 463, 462), (462, 463, 465, 464), (464, 465, 467, 466), (466, 467, 469, 468), (468, 469, 471, 470), (470, 471, 473, 472), (472, 473, 475, 474), (474, 475, 477, 476), (478, 479, 417, 416), (476, 477, 479, 478)])
_uv = me_cylinder_004.uv_layers.new(name='UVMap')
_uv.uv.foreach_set('vector', [0.1672, 0.6675, 0.1549, 0.6687, 0.1425, 0.6675, 0.1306, 0.6639, 0.1197, 0.658, 0.11, 0.6502, 0.1022, 0.6406, 0.09631, 0.6296, 0.0927, 0.6177, 0.09148, 0.6053, 0.0927, 0.593, 0.09631, 0.5811, 0.1022, 0.5701, 0.11, 0.5605, 0.1197, 0.5526, 0.1306, 0.5468, 0.1425, 0.5432, 0.1549, 0.542, 0.1672, 0.5432, 0.1791, 0.5468, 0.1901, 0.5526, 0.1997, 0.5605, 0.2076, 0.5701, 0.2134, 0.5811, 0.217, 0.593, 0.2182, 0.6053, 0.217, 0.6177, 0.2134, 0.6296, 0.2076, 0.6406, 0.1997, 0.6502, 0.1901, 0.658, 0.1791, 0.6639, 0.7296, 0.3792, 0.7296, 0.4848, 0.7286, 0.4848, 0.7286, 0.3792, 0.7286, 0.3792, 0.7286, 0.4848, 0.7256, 0.4848, 0.7256, 0.3792, 0.7256, 0.3792, 0.7256, 0.4848, 0.7207, 0.4848, 0.7207, 0.3792, 0.7207, 0.3792, 0.7207, 0.4848, 0.7141, 0.4848, 0.7141, 0.3792, 0.7141, 0.3792, 0.7141, 0.4848, 0.7061, 0.4848, 0.7061, 0.3792, 0.7061, 0.3792, 0.7061, 0.4848, 0.697, 0.4848, 0.697, 0.3792, 0.697, 0.3792, 0.697, 0.4848, 0.6871, 0.4848, 0.6871, 0.3792, 0.6871, 0.3792, 0.6871, 0.4848, 0.6768, 0.4848, 0.6768, 0.3792, 0.6768, 0.3792, 0.6768, 0.4848, 0.6665, 0.4848, 0.6665, 0.3792, 0.6665, 0.3792, 0.6665, 0.4848, 0.6566, 0.4848, 0.6566, 0.3792, 0.6566, 0.3792, 0.6566, 0.4848, 0.6474, 0.4848, 0.6474, 0.3792, 0.6474, 0.3792, 0.6474, 0.4848, 0.6394, 0.4848, 0.6394, 0.3792, 0.6394, 0.3792, 0.6394, 0.4848, 0.6329, 0.4848, 0.6329, 0.3792, 0.6329, 0.3792, 0.6329, 0.4848, 0.628, 0.4848, 0.628, 0.3792, 0.628, 0.3792, 0.628, 0.4848, 0.625, 0.4848, 0.625, 0.3792, 0.625, 0.3792, 0.625, 0.4848, 0.624, 0.4848, 0.624, 0.3792, 0.624, 0.3792, 0.624, 0.4848, 0.625, 0.4848, 0.625, 0.3792, 0.625, 0.3792, 0.625, 0.4848, 0.628, 0.4848, 0.628, 0.3792, 0.628, 0.3792, 0.628, 0.4848, 0.6329, 0.4848, 0.6329, 0.3792, 0.6329, 0.3792, 0.6329, 0.4848, 0.6394, 0.4848, 0.6394, 0.3792, 0.6394, 0.3792, 0.6394, 0.4848, 0.6474, 0.4848, 0.6474, 0.3792, 0.6474, 0.3792, 0.6474, 0.4848, 0.6566, 0.4848, 0.6566, 0.3792, 0.6566, 0.3792, 0.6566, 0.4848, 0.6665, 0.4848, 0.6665, 0.3792, 0.6665, 0.3792, 0.6665, 0.4848, 0.6768, 0.4848, 0.6768, 0.3792, 0.6768, 0.3792, 0.6768, 0.4848, 0.6871, 0.4848, 0.6871, 0.3792, 0.6871, 0.3792, 0.6871, 0.4848, 0.697, 0.4848, 0.697, 0.3792, 0.697, 0.3792, 0.697, 0.4848, 0.7061, 0.4848, 0.7061, 0.3792, 0.7061, 0.3792, 0.7061, 0.4848, 0.7141, 0.4848, 0.7141, 0.3792, 0.7141, 0.3792, 0.7141, 0.4848, 0.7207, 0.4848, 0.7207, 0.3792, 0.7207, 0.3792, 0.7207, 0.4848, 0.7256, 0.4848, 0.7256, 0.3792, 0.7286, 0.3792, 0.7286, 0.4848, 0.7296, 0.4848, 0.7296, 0.3792, 0.7256, 0.3792, 0.7256, 0.4848, 0.7286, 0.4848, 0.7286, 0.3792, 0.1672, 0.6675, 0.1549, 0.6687, 0.1425, 0.6675, 0.1306, 0.6639, 0.1197, 0.658, 0.11, 0.6502, 0.1022, 0.6406, 0.09631, 0.6296, 0.0927, 0.6177, 0.09148, 0.6053, 0.0927, 0.593, 0.09631, 0.5811, 0.1022, 0.5701, 0.11, 0.5605, 0.1197, 0.5526, 0.1306, 0.5468, 0.1425, 0.5432, 0.1549, 0.542, 0.1672, 0.5432, 0.1791, 0.5468, 0.1901, 0.5526, 0.1997, 0.5605, 0.2076, 0.5701, 0.2134, 0.5811, 0.217, 0.593, 0.2182, 0.6053, 0.217, 0.6177, 0.2134, 0.6296, 0.2076, 0.6406, 0.1997, 0.6502, 0.1901, 0.658, 0.1791, 0.6639, 0.7107, 0.6913, 0.7193, 0.6905, 0.7275, 0.688, 0.7351, 0.6839, 0.7418, 0.6785, 0.7473, 0.6718, 0.7513, 0.6642, 0.7538, 0.6559, 0.7547, 0.6473, 0.7538, 0.6387, 0.7513, 0.6305, 0.7473, 0.6229, 0.7418, 0.6162, 0.7351, 0.6107, 0.7275, 0.6067, 0.7193, 0.6042, 0.7107, 0.6033, 0.7021, 0.6042, 0.6938, 0.6067, 0.6862, 0.6107, 0.6795, 0.6162, 0.6741, 0.6229, 0.67, 0.6305, 0.6675, 0.6387, 0.6667, 0.6473, 0.6675, 0.6559, 0.67, 0.6642, 0.6741, 0.6718, 0.6795, 0.6785, 0.6862, 0.6839, 0.6938, 0.688, 0.7021, 0.6905, 0.7296, 0.3792, 0.7296, 0.4848, 0.7286, 0.4848, 0.7286, 0.3792, 0.7286, 0.3792, 0.7286, 0.4848, 0.7256, 0.4848, 0.7256, 0.3792, 0.7256, 0.3792, 0.7256, 0.4848, 0.7207, 0.4848, 0.7207, 0.3792, 0.7207, 0.3792, 0.7207, 0.4848, 0.7141, 0.4848, 0.7141, 0.3792, 0.7141, 0.3792, 0.7141, 0.4848, 0.7061, 0.4848, 0.7061, 0.3792, 0.7061, 0.3792, 0.7061, 0.4848, 0.697, 0.4848, 0.697, 0.3792, 0.697, 0.3792, 0.697, 0.4848, 0.6871, 0.4848, 0.6871, 0.3792, 0.6871, 0.3792, 0.6871, 0.4848, 0.6768, 0.4848, 0.6768, 0.3792, 0.6768, 0.3792, 0.6768, 0.4848, 0.6665, 0.4848, 0.6665, 0.3792, 0.6665, 0.3792, 0.6665, 0.4848, 0.6566, 0.4848, 0.6566, 0.3792, 0.6566, 0.3792, 0.6566, 0.4848, 0.6474, 0.4848, 0.6474, 0.3792, 0.6474, 0.3792, 0.6474, 0.4848, 0.6394, 0.4848, 0.6394, 0.3792, 0.6394, 0.3792, 0.6394, 0.4848, 0.6329, 0.4848, 0.6329, 0.3792, 0.6329, 0.3792, 0.6329, 0.4848, 0.628, 0.4848, 0.628, 0.3792, 0.628, 0.3792, 0.628, 0.4848, 0.625, 0.4848, 0.625, 0.3792, 0.625, 0.3792, 0.625, 0.4848, 0.624, 0.4848, 0.624, 0.3792, 0.624, 0.3792, 0.624, 0.4848, 0.625, 0.4848, 0.625, 0.3792, 0.625, 0.3792, 0.625, 0.4848, 0.628, 0.4848, 0.628, 0.3792, 0.628, 0.3792, 0.628, 0.4848, 0.6329, 0.4848, 0.6329, 0.3792, 0.6329, 0.3792, 0.6329, 0.4848, 0.6394, 0.4848, 0.6394, 0.3792, 0.6394, 0.3792, 0.6394, 0.4848, 0.6474, 0.4848, 0.6474, 0.3792, 0.6474, 0.3792, 0.6474, 0.4848, 0.6566, 0.4848, 0.6566, 0.3792, 0.6566, 0.3792, 0.6566, 0.4848, 0.6665, 0.4848, 0.6665, 0.3792, 0.6665, 0.3792, 0.6665, 0.4848, 0.6768, 0.4848, 0.6768, 0.3792, 0.6768, 0.3792, 0.6768, 0.4848, 0.6871, 0.4848, 0.6871, 0.3792, 0.6871, 0.3792, 0.6871, 0.4848, 0.697, 0.4848, 0.697, 0.3792, 0.697, 0.3792, 0.697, 0.4848, 0.7061, 0.4848, 0.7061, 0.3792, 0.7061, 0.3792, 0.7061, 0.4848, 0.7141, 0.4848, 0.7141, 0.3792, 0.7141, 0.3792, 0.7141, 0.4848, 0.7207, 0.4848, 0.7207, 0.3792, 0.7207, 0.3792, 0.7207, 0.4848, 0.7256, 0.4848, 0.7256, 0.3792, 0.7286, 0.3792, 0.7286, 0.4848, 0.7296, 0.4848, 0.7296, 0.3792, 0.7256, 0.3792, 0.7256, 0.4848, 0.7286, 0.4848, 0.7286, 0.3792, 0.1672, 0.6675, 0.1549, 0.6687, 0.1425, 0.6675, 0.1306, 0.6639, 0.1197, 0.658, 0.11, 0.6502, 0.1022, 0.6406, 0.09631, 0.6296, 0.0927, 0.6177, 0.09148, 0.6053, 0.0927, 0.593, 0.09631, 0.5811, 0.1022, 0.5701, 0.11, 0.5605, 0.1197, 0.5526, 0.1306, 0.5468, 0.1425, 0.5432, 0.1549, 0.542, 0.1672, 0.5432, 0.1791, 0.5468, 0.1901, 0.5526, 0.1997, 0.5605, 0.2076, 0.5701, 0.2134, 0.5811, 0.217, 0.593, 0.2182, 0.6053, 0.217, 0.6177, 0.2134, 0.6296, 0.2076, 0.6406, 0.1997, 0.6502, 0.1901, 0.658, 0.1791, 0.6639, 0.7107, 0.6913, 0.7193, 0.6905, 0.7275, 0.688, 0.7351, 0.6839, 0.7418, 0.6785, 0.7473, 0.6718, 0.7513, 0.6642, 0.7538, 0.6559, 0.7547, 0.6473, 0.7538, 0.6387, 0.7513, 0.6305, 0.7473, 0.6229, 0.7418, 0.6162, 0.7351, 0.6107, 0.7275, 0.6067, 0.7193, 0.6042, 0.7107, 0.6033, 0.7021, 0.6042, 0.6938, 0.6067, 0.6862, 0.6107, 0.6795, 0.6162, 0.6741, 0.6229, 0.67, 0.6305, 0.6675, 0.6387, 0.6667, 0.6473, 0.6675, 0.6559, 0.67, 0.6642, 0.6741, 0.6718, 0.6795, 0.6785, 0.6862, 0.6839, 0.6938, 0.688, 0.7021, 0.6905, 0.7296, 0.3792, 0.7296, 0.4848, 0.7286, 0.4848, 0.7286, 0.3792, 0.7286, 0.3792, 0.7286, 0.4848, 0.7256, 0.4848, 0.7256, 0.3792, 0.7256, 0.3792, 0.7256, 0.4848, 0.7207, 0.4848, 0.7207, 0.3792, 0.7207, 0.3792, 0.7207, 0.4848, 0.7141, 0.4848, 0.7141, 0.3792, 0.7141, 0.3792, 0.7141, 0.4848, 0.7061, 0.4848, 0.7061, 0.3792, 0.7061, 0.3792, 0.7061, 0.4848, 0.697, 0.4848, 0.697, 0.3792, 0.697, 0.3792, 0.697, 0.4848, 0.6871, 0.4848, 0.6871, 0.3792, 0.6871, 0.3792, 0.6871, 0.4848, 0.6768, 0.4848, 0.6768, 0.3792, 0.6768, 0.3792, 0.6768, 0.4848, 0.6665, 0.4848, 0.6665, 0.3792, 0.6665, 0.3792, 0.6665, 0.4848, 0.6566, 0.4848, 0.6566, 0.3792, 0.6566, 0.3792, 0.6566, 0.4848, 0.6474, 0.4848, 0.6474, 0.3792, 0.6474, 0.3792, 0.6474, 0.4848, 0.6394, 0.4848, 0.6394, 0.3792, 0.6394, 0.3792, 0.6394, 0.4848, 0.6329, 0.4848, 0.6329, 0.3792, 0.6329, 0.3792, 0.6329, 0.4848, 0.628, 0.4848, 0.628, 0.3792, 0.628, 0.3792, 0.628, 0.4848, 0.625, 0.4848, 0.625, 0.3792, 0.625, 0.3792, 0.625, 0.4848, 0.624, 0.4848, 0.624, 0.3792, 0.624, 0.3792, 0.624, 0.4848, 0.625, 0.4848, 0.625, 0.3792, 0.625, 0.3792, 0.625, 0.4848, 0.628, 0.4848, 0.628, 0.3792, 0.628, 0.3792, 0.628, 0.4848, 0.6329, 0.4848, 0.6329, 0.3792, 0.6329, 0.3792, 0.6329, 0.4848, 0.6394, 0.4848, 0.6394, 0.3792, 0.6394, 0.3792, 0.6394, 0.4848, 0.6474, 0.4848, 0.6474, 0.3792, 0.6474, 0.3792, 0.6474, 0.4848, 0.6566, 0.4848, 0.6566, 0.3792, 0.6566, 0.3792, 0.6566, 0.4848, 0.6665, 0.4848, 0.6665, 0.3792, 0.6665, 0.3792, 0.6665, 0.4848, 0.6768, 0.4848, 0.6768, 0.3792, 0.6768, 0.3792, 0.6768, 0.4848, 0.6871, 0.4848, 0.6871, 0.3792, 0.6871, 0.3792, 0.6871, 0.4848, 0.697, 0.4848, 0.697, 0.3792, 0.697, 0.3792, 0.697, 0.4848, 0.7061, 0.4848, 0.7061, 0.3792, 0.7061, 0.3792, 0.7061, 0.4848, 0.7141, 0.4848, 0.7141, 0.3792, 0.7141, 0.3792, 0.7141, 0.4848, 0.7207, 0.4848, 0.7207, 0.3792, 0.7207, 0.3792, 0.7207, 0.4848, 0.7256, 0.4848, 0.7256, 0.3792, 0.7286, 0.3792, 0.7286, 0.4848, 0.7296, 0.4848, 0.7296, 0.3792, 0.7256, 0.3792, 0.7256, 0.4848, 0.7286, 0.4848, 0.7286, 0.3792, 0.1672, 0.6675, 0.1549, 0.6687, 0.1425, 0.6675, 0.1306, 0.6639, 0.1197, 0.658, 0.11, 0.6502, 0.1022, 0.6406, 0.09631, 0.6296, 0.0927, 0.6177, 0.09148, 0.6053, 0.0927, 0.593, 0.09631, 0.5811, 0.1022, 0.5701, 0.11, 0.5605, 0.1197, 0.5526, 0.1306, 0.5468, 0.1425, 0.5432, 0.1549, 0.542, 0.1672, 0.5432, 0.1791, 0.5468, 0.1901, 0.5526, 0.1997, 0.5605, 0.2076, 0.5701, 0.2134, 0.5811, 0.217, 0.593, 0.2182, 0.6053, 0.217, 0.6177, 0.2134, 0.6296, 0.2076, 0.6406, 0.1997, 0.6502, 0.1901, 0.658, 0.1791, 0.6639, 0.7107, 0.6913, 0.7193, 0.6905, 0.7275, 0.688, 0.7351, 0.6839, 0.7418, 0.6785, 0.7473, 0.6718, 0.7513, 0.6642, 0.7538, 0.6559, 0.7547, 0.6473, 0.7538, 0.6387, 0.7513, 0.6305, 0.7473, 0.6229, 0.7418, 0.6162, 0.7351, 0.6107, 0.7275, 0.6067, 0.7193, 0.6042, 0.7107, 0.6033, 0.7021, 0.6042, 0.6938, 0.6067, 0.6862, 0.6107, 0.6795, 0.6162, 0.6741, 0.6229, 0.67, 0.6305, 0.6675, 0.6387, 0.6667, 0.6473, 0.6675, 0.6559, 0.67, 0.6642, 0.6741, 0.6718, 0.6795, 0.6785, 0.6862, 0.6839, 0.6938, 0.688, 0.7021, 0.6905, 0.7296, 0.3792, 0.7296, 0.4848, 0.7286, 0.4848, 0.7286, 0.3792, 0.7286, 0.3792, 0.7286, 0.4848, 0.7256, 0.4848, 0.7256, 0.3792, 0.7256, 0.3792, 0.7256, 0.4848, 0.7207, 0.4848, 0.7207, 0.3792, 0.7207, 0.3792, 0.7207, 0.4848, 0.7141, 0.4848, 0.7141, 0.3792, 0.7141, 0.3792, 0.7141, 0.4848, 0.7061, 0.4848, 0.7061, 0.3792, 0.7061, 0.3792, 0.7061, 0.4848, 0.697, 0.4848, 0.697, 0.3792, 0.697, 0.3792, 0.697, 0.4848, 0.6871, 0.4848, 0.6871, 0.3792, 0.6871, 0.3792, 0.6871, 0.4848, 0.6768, 0.4848, 0.6768, 0.3792, 0.6768, 0.3792, 0.6768, 0.4848, 0.6665, 0.4848, 0.6665, 0.3792, 0.6665, 0.3792, 0.6665, 0.4848, 0.6566, 0.4848, 0.6566, 0.3792, 0.6566, 0.3792, 0.6566, 0.4848, 0.6474, 0.4848, 0.6474, 0.3792, 0.6474, 0.3792, 0.6474, 0.4848, 0.6394, 0.4848, 0.6394, 0.3792, 0.6394, 0.3792, 0.6394, 0.4848, 0.6329, 0.4848, 0.6329, 0.3792, 0.6329, 0.3792, 0.6329, 0.4848, 0.628, 0.4848, 0.628, 0.3792, 0.628, 0.3792, 0.628, 0.4848, 0.625, 0.4848, 0.625, 0.3792, 0.625, 0.3792, 0.625, 0.4848, 0.624, 0.4848, 0.624, 0.3792, 0.624, 0.3792, 0.624, 0.4848, 0.625, 0.4848, 0.625, 0.3792, 0.625, 0.3792, 0.625, 0.4848, 0.628, 0.4848, 0.628, 0.3792, 0.628, 0.3792, 0.628, 0.4848, 0.6329, 0.4848, 0.6329, 0.3792, 0.6329, 0.3792, 0.6329, 0.4848, 0.6394, 0.4848, 0.6394, 0.3792, 0.6394, 0.3792, 0.6394, 0.4848, 0.6474, 0.4848, 0.6474, 0.3792, 0.6474, 0.3792, 0.6474, 0.4848, 0.6566, 0.4848, 0.6566, 0.3792, 0.6566, 0.3792, 0.6566, 0.4848, 0.6665, 0.4848, 0.6665, 0.3792, 0.6665, 0.3792, 0.6665, 0.4848, 0.6768, 0.4848, 0.6768, 0.3792, 0.6768, 0.3792, 0.6768, 0.4848, 0.6871, 0.4848, 0.6871, 0.3792, 0.6871, 0.3792, 0.6871, 0.4848, 0.697, 0.4848, 0.697, 0.3792, 0.697, 0.3792, 0.697, 0.4848, 0.7061, 0.4848, 0.7061, 0.3792, 0.7061, 0.3792, 0.7061, 0.4848, 0.7141, 0.4848, 0.7141, 0.3792, 0.7141, 0.3792, 0.7141, 0.4848, 0.7207, 0.4848, 0.7207, 0.3792, 0.7207, 0.3792, 0.7207, 0.4848, 0.7256, 0.4848, 0.7256, 0.3792, 0.7286, 0.3792, 0.7286, 0.4848, 0.7296, 0.4848, 0.7296, 0.3792, 0.7256, 0.3792, 0.7256, 0.4848, 0.7286, 0.4848, 0.7286, 0.3792])
me_cylinder_004.use_remesh_preserve_volume = False
me_cylinder_004.use_remesh_preserve_attributes = False
me_cylinder_004.use_mirror_vertex_groups = False
me_cylinder_004.update()
me_cylinder_002 = bpy.data.meshes.new('Cylinder.002')
me_cylinder_002.from_pydata([(-3.528, 5.736, 18.34), (-3.528, 4.904, 18.34), (-4.036, 5.736, 18.5), (-4.036, 4.904, 18.5), (-4.504, 5.736, 18.75), (-4.504, 4.904, 18.75), (-4.915, 5.736, 19.09), (-4.915, 4.904, 19.09), (-5.251, 5.736, 19.5), (-5.251, 4.904, 19.5), (-5.502, 5.736, 19.96), (-5.502, 4.904, 19.96), (-5.656, 5.736, 20.47), (-5.656, 4.904, 20.47), (-5.708, 5.736, 21.0), (-5.708, 4.904, 21.0), (-5.656, 5.736, 21.53), (-5.656, 4.904, 21.53), (-5.502, 5.736, 22.04), (-5.502, 4.904, 22.04), (-5.251, 5.736, 22.5), (-5.251, 4.904, 22.5), (-4.915, 5.736, 22.91), (-4.915, 4.904, 22.91), (-4.504, 5.736, 23.25), (-4.504, 4.904, 23.25), (-4.036, 5.736, 23.5), (-4.036, 4.904, 23.5), (-3.528, 5.736, 23.66), (-3.528, 4.904, 23.66), (-3.0, 5.736, 23.71), (-3.0, 4.904, 23.71), (-2.472, 5.736, 23.66), (-2.472, 4.904, 23.66), (-1.964, 5.736, 23.5), (-1.964, 4.904, 23.5), (-1.496, 5.736, 23.25), (-1.496, 4.904, 23.25), (-1.085, 5.736, 22.91), (-1.085, 4.904, 22.91), (-0.7486, 5.736, 22.5), (-0.7486, 4.904, 22.5), (-0.4984, 5.736, 22.04), (-0.4984, 4.904, 22.04), (-0.3443, 5.736, 21.53), (-0.3443, 4.904, 21.53), (-0.2923, 5.736, 21.0), (-0.2923, 4.904, 21.0), (-0.3443, 5.736, 20.47), (-0.3443, 4.904, 20.47), (-0.4984, 5.736, 19.96), (-0.4984, 4.904, 19.96), (-0.7486, 5.736, 19.5), (-0.7486, 4.904, 19.5), (-1.085, 5.736, 19.09), (-1.085, 4.904, 19.09), (-1.496, 5.736, 18.75), (-1.496, 4.904, 18.75), (-1.964, 5.736, 18.5), (-1.964, 4.904, 18.5), (-2.472, 5.736, 18.34), (-2.472, 4.904, 18.34), (-3.0, 5.736, 18.29), (-3.0, 4.904, 18.29), (-3.528, 5.736, 18.34), (-3.528, 4.904, 18.34), (-4.036, 5.736, 18.5), (-4.036, 4.904, 18.5), (-4.504, 5.736, 18.75), (-4.504, 4.904, 18.75), (-4.915, 5.736, 19.09), (-4.915, 4.904, 19.09), (-5.251, 5.736, 19.5), (-5.251, 4.904, 19.5), (-5.502, 5.736, 19.96), (-5.502, 4.904, 19.96), (-5.656, 5.736, 20.47), (-5.656, 4.904, 20.47), (-5.708, 5.736, 21.0), (-5.708, 4.904, 21.0), (-5.656, 5.736, 21.53), (-5.656, 4.904, 21.53), (-5.502, 5.736, 22.04), (-5.502, 4.904, 22.04), (-5.251, 5.736, 22.5), (-5.251, 4.904, 22.5), (-4.915, 5.736, 22.91), (-4.915, 4.904, 22.91), (-4.504, 5.736, 23.25), (-4.504, 4.904, 23.25), (-4.036, 5.736, 23.5), (-4.036, 4.904, 23.5), (-3.528, 5.736, 23.66), (-3.528, 4.904, 23.66), (-3.0, 5.736, 23.71), (-3.0, 4.904, 23.71), (-2.472, 5.736, 23.66), (-2.472, 4.904, 23.66), (-1.964, 5.736, 23.5), (-1.964, 4.904, 23.5), (-1.496, 5.736, 23.25), (-1.496, 4.904, 23.25), (-1.085, 5.736, 22.91), (-1.085, 4.904, 22.91), (-0.7486, 5.736, 22.5), (-0.7486, 4.904, 22.5), (-0.4984, 5.736, 22.04), (-0.4984, 4.904, 22.04), (-0.3443, 5.736, 21.53), (-0.3443, 4.904, 21.53), (-0.2923, 5.736, 21.0), (-0.2923, 4.904, 21.0), (-0.3443, 5.736, 20.47), (-0.3443, 4.904, 20.47), (-0.4984, 5.736, 19.96), (-0.4984, 4.904, 19.96), (-0.7486, 5.736, 19.5), (-0.7486, 4.904, 19.5), (-1.085, 5.736, 19.09), (-1.085, 4.904, 19.09), (-1.496, 5.736, 18.75), (-1.496, 4.904, 18.75), (-1.964, 5.736, 18.5), (-1.964, 4.904, 18.5), (-2.472, 5.736, 18.34), (-2.472, 4.904, 18.34), (-3.0, 5.736, 18.29), (-3.0, 4.904, 18.29), (-3.0, -5.276, 18.77), (-3.0, 5.275, 18.77), (-2.566, -5.276, 18.82), (-2.566, 5.275, 18.82), (-2.148, -5.276, 18.94), (-2.148, 5.275, 18.94), (-1.763, -5.276, 19.15), (-1.763, 5.275, 19.15), (-1.426, -5.276, 19.43), (-1.426, 5.275, 19.43), (-1.149, -5.276, 19.76), (-1.149, 5.275, 19.76), (-0.9428, -5.276, 20.15), (-0.9428, 5.275, 20.15), (-0.8161, -5.276, 20.57), (-0.8161, 5.275, 20.57), (-0.7733, -5.276, 21.0), (-0.7733, 5.275, 21.0), (-0.8161, -5.276, 21.43), (-0.8161, 5.275, 21.43), (-0.9428, -5.276, 21.85), (-0.9428, 5.275, 21.85), (-1.149, -5.276, 22.24), (-1.149, 5.275, 22.24), (-1.426, -5.276, 22.57), (-1.426, 5.275, 22.57), (-1.763, -5.277, 22.85), (-1.763, 5.275, 22.85), (-2.148, -5.277, 23.06), (-2.148, 5.275, 23.06), (-2.566, -5.277, 23.18), (-2.566, 5.275, 23.18), (-3.0, -5.277, 23.23), (-3.0, 5.275, 23.23), (-3.434, -5.277, 23.18), (-3.434, 5.275, 23.18), (-3.852, -5.277, 23.06), (-3.852, 5.275, 23.06), (-4.237, -5.277, 22.85), (-4.237, 5.275, 22.85), (-4.574, -5.276, 22.57), (-4.574, 5.275, 22.57), (-4.851, -5.276, 22.24), (-4.851, 5.275, 22.24), (-5.057, -5.276, 21.85), (-5.057, 5.275, 21.85), (-5.184, -5.276, 21.43), (-5.184, 5.275, 21.43), (-5.227, -5.276, 21.0), (-5.227, 5.275, 21.0), (-5.184, -5.276, 20.57), (-5.184, 5.275, 20.57), (-5.057, -5.276, 20.15), (-5.057, 5.275, 20.15), (-4.851, -5.276, 19.76), (-4.851, 5.275, 19.76), (-4.574, -5.276, 19.43), (-4.574, 5.275, 19.43), (-4.237, -5.276, 19.15), (-4.237, 5.275, 19.15), (-3.852, -5.276, 18.94), (-3.852, 5.275, 18.94), (-3.434, -5.276, 18.82), (-3.434, 5.275, 18.82), (-3.0, -5.276, 18.77), (-3.0, 5.275, 18.77), (-2.566, -5.276, 18.82), (-2.566, 5.275, 18.82), (-2.148, -5.276, 18.94), (-2.148, 5.275, 18.94), (-1.763, -5.276, 19.15), (-1.763, 5.275, 19.15), (-1.426, -5.276, 19.43), (-1.426, 5.275, 19.43), (-1.149, -5.276, 19.76), (-1.149, 5.275, 19.76), (-0.9428, -5.276, 20.15), (-0.9428, 5.275, 20.15), (-0.8161, -5.276, 20.57), (-0.8161, 5.275, 20.57), (-0.7733, -5.276, 21.0), (-0.7733, 5.275, 21.0), (-0.8161, -5.276, 21.43), (-0.8161, 5.275, 21.43), (-0.9428, -5.276, 21.85), (-0.9428, 5.275, 21.85), (-1.149, -5.276, 22.24), (-1.149, 5.275, 22.24), (-1.426, -5.277, 22.57), (-1.426, 5.275, 22.57), (-1.763, -5.277, 22.85), (-1.763, 5.275, 22.85), (-2.148, -5.277, 23.06), (-2.148, 5.275, 23.06), (-2.566, -5.277, 23.18), (-2.566, 5.275, 23.18), (-3.0, -5.277, 23.23), (-3.0, 5.275, 23.23), (-3.434, -5.277, 23.18), (-3.434, 5.275, 23.18), (-3.852, -5.277, 23.06), (-3.852, 5.275, 23.06), (-4.237, -5.277, 22.85), (-4.237, 5.275, 22.85), (-4.574, -5.277, 22.57), (-4.574, 5.275, 22.57), (-4.851, -5.276, 22.24), (-4.851, 5.275, 22.24), (-5.057, -5.276, 21.85), (-5.057, 5.275, 21.85), (-5.184, -5.276, 21.43), (-5.184, 5.275, 21.43), (-5.227, -5.276, 21.0), (-5.227, 5.275, 21.0), (-5.184, -5.276, 20.57), (-5.184, 5.275, 20.57), (-5.057, -5.276, 20.15), (-5.057, 5.275, 20.15), (-4.851, -5.276, 19.76), (-4.851, 5.275, 19.76), (-4.574, -5.276, 19.43), (-4.574, 5.275, 19.43), (-4.237, -5.276, 19.15), (-4.237, 5.275, 19.15), (-3.852, -5.276, 18.94), (-3.852, 5.275, 18.94), (-3.434, -5.276, 18.82), (-3.434, 5.275, 18.82), (-3.0, -5.735, 18.29), (-3.0, -4.903, 18.29), (-2.472, -5.735, 18.34), (-2.472, -4.903, 18.34), (-1.964, -5.735, 18.5), (-1.964, -4.903, 18.5), (-1.496, -5.735, 18.75), (-1.496, -4.903, 18.75), (-1.085, -5.735, 19.09), (-1.085, -4.903, 19.09), (-0.7486, -5.735, 19.5), (-0.7486, -4.903, 19.5), (-0.4984, -5.735, 19.96), (-0.4984, -4.903, 19.96), (-0.3443, -5.735, 20.47), (-0.3443, -4.903, 20.47), (-0.2923, -5.735, 21.0), (-0.2923, -4.903, 21.0), (-0.3443, -5.735, 21.53), (-0.3443, -4.903, 21.53), (-0.4984, -5.735, 22.04), (-0.4984, -4.903, 22.04), (-0.7486, -5.735, 22.5), (-0.7486, -4.903, 22.5), (-1.085, -5.735, 22.91), (-1.085, -4.903, 22.91), (-1.496, -5.735, 23.25), (-1.496, -4.903, 23.25), (-1.964, -5.735, 23.5), (-1.964, -4.903, 23.5), (-2.472, -5.735, 23.66), (-2.472, -4.903, 23.66), (-3.0, -5.735, 23.71), (-3.0, -4.903, 23.71), (-3.528, -5.735, 23.66), (-3.528, -4.903, 23.66), (-4.036, -5.735, 23.5), (-4.036, -4.903, 23.5), (-4.504, -5.735, 23.25), (-4.504, -4.903, 23.25), (-4.915, -5.735, 22.91), (-4.915, -4.903, 22.91), (-5.251, -5.735, 22.5), (-5.251, -4.903, 22.5), (-5.502, -5.735, 22.04), (-5.502, -4.903, 22.04), (-5.656, -5.735, 21.53), (-5.656, -4.903, 21.53), (-5.708, -5.735, 21.0), (-5.708, -4.903, 21.0), (-5.656, -5.735, 20.47), (-5.656, -4.903, 20.47), (-5.502, -5.735, 19.96), (-5.502, -4.903, 19.96), (-5.251, -5.735, 19.5), (-5.251, -4.903, 19.5), (-4.915, -5.735, 19.09), (-4.915, -4.903, 19.09), (-4.504, -5.735, 18.75), (-4.504, -4.903, 18.75), (-4.036, -5.735, 18.5), (-4.036, -4.903, 18.5), (-3.528, -5.735, 18.34), (-3.528, -4.903, 18.34), (-3.0, -5.735, 18.29), (-3.0, -4.903, 18.29), (-2.472, -5.735, 18.34), (-2.472, -4.903, 18.34), (-1.964, -5.735, 18.5), (-1.964, -4.903, 18.5), (-1.496, -5.735, 18.75), (-1.496, -4.903, 18.75), (-1.085, -5.735, 19.09), (-1.085, -4.903, 19.09), (-0.7486, -5.735, 19.5), (-0.7486, -4.903, 19.5), (-0.4984, -5.735, 19.96), (-0.4984, -4.903, 19.96), (-0.3443, -5.735, 20.47), (-0.3443, -4.903, 20.47), (-0.2923, -5.735, 21.0), (-0.2923, -4.903, 21.0), (-0.3443, -5.735, 21.53), (-0.3443, -4.903, 21.53), (-0.4984, -5.735, 22.04), (-0.4984, -4.903, 22.04), (-0.7486, -5.735, 22.5), (-0.7486, -4.903, 22.5), (-1.085, -5.735, 22.91), (-1.085, -4.903, 22.91), (-1.496, -5.735, 23.25), (-1.496, -4.903, 23.25), (-1.964, -5.735, 23.5), (-1.964, -4.903, 23.5), (-2.472, -5.735, 23.66), (-2.472, -4.903, 23.66), (-3.0, -5.735, 23.71), (-3.0, -4.903, 23.71), (-3.528, -5.735, 23.66), (-3.528, -4.903, 23.66), (-4.036, -5.735, 23.5), (-4.036, -4.903, 23.5), (-4.504, -5.735, 23.25), (-4.504, -4.903, 23.25), (-4.915, -5.735, 22.91), (-4.915, -4.903, 22.91), (-5.251, -5.735, 22.5), (-5.251, -4.903, 22.5), (-5.502, -5.735, 22.04), (-5.502, -4.903, 22.04), (-5.656, -5.735, 21.53), (-5.656, -4.903, 21.53), (-5.708, -5.735, 21.0), (-5.708, -4.903, 21.0), (-5.656, -5.735, 20.47), (-5.656, -4.903, 20.47), (-5.502, -5.735, 19.96), (-5.502, -4.903, 19.96), (-5.251, -5.735, 19.5), (-5.251, -4.903, 19.5), (-4.915, -5.735, 19.09), (-4.915, -4.903, 19.09), (-4.504, -5.735, 18.75), (-4.504, -4.903, 18.75), (-4.036, -5.735, 18.5), (-4.036, -4.903, 18.5), (-3.528, -5.735, 18.34), (-3.528, -4.903, 18.34)], [], [(3, 2, 0, 1), (1, 0, 62, 63), (5, 4, 2, 3), (7, 6, 4, 5), (9, 8, 6, 7), (11, 10, 8, 9), (13, 12, 10, 11), (15, 14, 12, 13), (17, 16, 14, 15), (19, 18, 16, 17), (21, 20, 18, 19), (23, 22, 20, 21), (25, 24, 22, 23), (27, 26, 24, 25), (29, 28, 26, 27), (31, 30, 28, 29), (33, 32, 30, 31), (35, 34, 32, 33), (37, 36, 34, 35), (39, 38, 36, 37), (41, 40, 38, 39), (43, 42, 40, 41), (45, 44, 42, 43), (47, 46, 44, 45), (49, 48, 46, 47), (51, 50, 48, 49), (53, 52, 50, 51), (55, 54, 52, 53), (57, 56, 54, 55), (59, 58, 56, 57), (61, 60, 58, 59), (63, 62, 60, 61), (127, 125, 123, 121, 119, 117, 115, 113, 111, 109, 107, 105, 103, 101, 99, 97, 95, 93, 91, 89, 87, 85, 83, 81, 79, 77, 75, 73, 71, 69, 67, 65), (124, 126, 64, 66, 68, 70, 72, 74, 76, 78, 80, 82, 84, 86, 88, 90, 92, 94, 96, 98, 100, 102, 104, 106, 108, 110, 112, 114, 116, 118, 120, 122), (131, 129, 191, 189, 187, 185, 183, 181, 179, 177, 175, 173, 171, 169, 167, 165, 163, 161, 159, 157, 155, 153, 151, 149, 147, 145, 143, 141, 139, 137, 135, 133), (128, 130, 132, 134, 136, 138, 140, 142, 144, 146, 148, 150, 152, 154, 156, 158, 160, 162, 164, 166, 168, 170, 172, 174, 176, 178, 180, 182, 184, 186, 188, 190), (192, 193, 195, 194), (194, 195, 197, 196), (196, 197, 199, 198), (198, 199, 201, 200), (200, 201, 203, 202), (202, 203, 205, 204), (204, 205, 207, 206), (206, 207, 209, 208), (208, 209, 211, 210), (210, 211, 213, 212), (212, 213, 215, 214), (214, 215, 217, 216), (216, 217, 219, 218), (218, 219, 221, 220), (220, 221, 223, 222), (222, 223, 225, 224), (224, 225, 227, 226), (226, 227, 229, 228), (228, 229, 231, 230), (230, 231, 233, 232), (232, 233, 235, 234), (234, 235, 237, 236), (236, 237, 239, 238), (238, 239, 241, 240), (240, 241, 243, 242), (242, 243, 245, 244), (244, 245, 247, 246), (246, 247, 249, 248), (248, 249, 251, 250), (250, 251, 253, 252), (254, 255, 193, 192), (252, 253, 255, 254), (259, 257, 319, 317, 315, 313, 311, 309, 307, 305, 303, 301, 299, 297, 295, 293, 291, 289, 287, 285, 283, 281, 279, 277, 275, 273, 271, 269, 267, 265, 263, 261), (256, 258, 260, 262, 264, 266, 268, 270, 272, 274, 276, 278, 280, 282, 284, 286, 288, 290, 292, 294, 296, 298, 300, 302, 304, 306, 308, 310, 312, 314, 316, 318), (320, 321, 323, 322), (322, 323, 325, 324), (324, 325, 327, 326), (326, 327, 329, 328), (328, 329, 331, 330), (330, 331, 333, 332), (332, 333, 335, 334), (334, 335, 337, 336), (336, 337, 339, 338), (338, 339, 341, 340), (340, 341, 343, 342), (342, 343, 345, 344), (344, 345, 347, 346), (346, 347, 349, 348), (348, 349, 351, 350), (350, 351, 353, 352), (352, 353, 355, 354), (354, 355, 357, 356), (356, 357, 359, 358), (358, 359, 361, 360), (360, 361, 363, 362), (362, 363, 365, 364), (364, 365, 367, 366), (366, 367, 369, 368), (368, 369, 371, 370), (370, 371, 373, 372), (372, 373, 375, 374), (374, 375, 377, 376), (376, 377, 379, 378), (378, 379, 381, 380), (382, 383, 321, 320), (380, 381, 383, 382)])
_uv = me_cylinder_002.uv_layers.new(name='UVMap')
_uv.uv.foreach_set('vector', [0.6455, 0.8255, 0.6455, 0.9312, 0.6485, 0.9312, 0.6485, 0.8255, 0.6485, 0.8255, 0.6485, 0.9312, 0.6495, 0.9312, 0.6495, 0.8255, 0.6406, 0.8255, 0.6406, 0.9312, 0.6455, 0.9312, 0.6455, 0.8255, 0.634, 0.8255, 0.634, 0.9312, 0.6406, 0.9312, 0.6406, 0.8255, 0.626, 0.8255, 0.626, 0.9312, 0.634, 0.9312, 0.634, 0.8255, 0.6169, 0.8255, 0.6169, 0.9312, 0.626, 0.9312, 0.626, 0.8255, 0.607, 0.8255, 0.607, 0.9312, 0.6169, 0.9312, 0.6169, 0.8255, 0.5967, 0.8255, 0.5967, 0.9312, 0.607, 0.9312, 0.607, 0.8255, 0.5864, 0.8255, 0.5864, 0.9312, 0.5967, 0.9312, 0.5967, 0.8255, 0.5765, 0.8255, 0.5765, 0.9312, 0.5864, 0.9312, 0.5864, 0.8255, 0.5673, 0.8255, 0.5673, 0.9312, 0.5765, 0.9312, 0.5765, 0.8255, 0.5593, 0.8255, 0.5593, 0.9312, 0.5673, 0.9312, 0.5673, 0.8255, 0.5528, 0.8255, 0.5528, 0.9312, 0.5593, 0.9312, 0.5593, 0.8255, 0.5479, 0.8255, 0.5479, 0.9312, 0.5528, 0.9312, 0.5528, 0.8255, 0.5449, 0.8255, 0.5449, 0.9312, 0.5479, 0.9312, 0.5479, 0.8255, 0.5439, 0.8255, 0.5439, 0.9312, 0.5449, 0.9312, 0.5449, 0.8255, 0.5449, 0.8255, 0.5449, 0.9312, 0.5439, 0.9312, 0.5439, 0.8255, 0.5479, 0.8255, 0.5479, 0.9312, 0.5449, 0.9312, 0.5449, 0.8255, 0.5528, 0.8255, 0.5528, 0.9312, 0.5479, 0.9312, 0.5479, 0.8255, 0.5593, 0.8255, 0.5593, 0.9312, 0.5528, 0.9312, 0.5528, 0.8255, 0.5673, 0.8255, 0.5673, 0.9312, 0.5593, 0.9312, 0.5593, 0.8255, 0.5765, 0.8255, 0.5765, 0.9312, 0.5673, 0.9312, 0.5673, 0.8255, 0.5864, 0.8255, 0.5864, 0.9312, 0.5765, 0.9312, 0.5765, 0.8255, 0.5967, 0.8255, 0.5967, 0.9312, 0.5864, 0.9312, 0.5864, 0.8255, 0.607, 0.8255, 0.607, 0.9312, 0.5967, 0.9312, 0.5967, 0.8255, 0.6169, 0.8255, 0.6169, 0.9312, 0.607, 0.9312, 0.607, 0.8255, 0.626, 0.8255, 0.626, 0.9312, 0.6169, 0.9312, 0.6169, 0.8255, 0.634, 0.8255, 0.634, 0.9312, 0.626, 0.9312, 0.626, 0.8255, 0.6406, 0.8255, 0.6406, 0.9312, 0.634, 0.9312, 0.634, 0.8255, 0.6455, 0.8255, 0.6455, 0.9312, 0.6406, 0.9312, 0.6406, 0.8255, 0.6485, 0.8255, 0.6485, 0.9312, 0.6455, 0.9312, 0.6455, 0.8255, 0.6495, 0.8255, 0.6495, 0.9312, 0.6485, 0.9312, 0.6485, 0.8255, 0.7107, 0.6913, 0.7193, 0.6905, 0.7275, 0.688, 0.7351, 0.6839, 0.7418, 0.6785, 0.7473, 0.6718, 0.7513, 0.6642, 0.7538, 0.6559, 0.7547, 0.6473, 0.7538, 0.6387, 0.7513, 0.6305, 0.7473, 0.6229, 0.7418, 0.6162, 0.7351, 0.6107, 0.7275, 0.6067, 0.7193, 0.6042, 0.7107, 0.6033, 0.7021, 0.6042, 0.6938, 0.6067, 0.6862, 0.6107, 0.6795, 0.6162, 0.6741, 0.6229, 0.67, 0.6305, 0.6675, 0.6387, 0.6667, 0.6473, 0.6675, 0.6559, 0.67, 0.6642, 0.6741, 0.6718, 0.6795, 0.6785, 0.6862, 0.6839, 0.6938, 0.688, 0.7021, 0.6905, 0.2397, 0.9498, 0.2273, 0.951, 0.215, 0.9498, 0.2031, 0.9462, 0.1921, 0.9403, 0.1825, 0.9325, 0.1746, 0.9228, 0.1688, 0.9119, 0.1652, 0.9, 0.164, 0.8876, 0.1652, 0.8753, 0.1688, 0.8634, 0.1746, 0.8524, 0.1825, 0.8428, 0.1921, 0.8349, 0.2031, 0.8291, 0.215, 0.8255, 0.2273, 0.8242, 0.2397, 0.8255, 0.2516, 0.8291, 0.2626, 0.8349, 0.2722, 0.8428, 0.28, 0.8524, 0.2859, 0.8634, 0.2895, 0.8753, 0.2907, 0.8876, 0.2895, 0.9, 0.2859, 0.9119, 0.28, 0.9228, 0.2722, 0.9325, 0.2626, 0.9403, 0.2516, 0.9462, 0.2397, 0.9498, 0.2273, 0.951, 0.215, 0.9498, 0.2031, 0.9462, 0.1921, 0.9403, 0.1825, 0.9325, 0.1746, 0.9228, 0.1688, 0.9119, 0.1652, 0.9, 0.164, 0.8876, 0.1652, 0.8753, 0.1688, 0.8634, 0.1746, 0.8524, 0.1825, 0.8428, 0.1921, 0.8349, 0.2031, 0.8291, 0.215, 0.8255, 0.2273, 0.8242, 0.2397, 0.8255, 0.2516, 0.8291, 0.2626, 0.8349, 0.2722, 0.8428, 0.28, 0.8524, 0.2859, 0.8634, 0.2895, 0.8753, 0.2907, 0.8876, 0.2895, 0.9, 0.2859, 0.9119, 0.28, 0.9228, 0.2722, 0.9325, 0.2626, 0.9403, 0.2516, 0.9462, 0.7107, 0.6913, 0.7193, 0.6905, 0.7275, 0.688, 0.7351, 0.6839, 0.7418, 0.6785, 0.7473, 0.6718, 0.7513, 0.6642, 0.7538, 0.6559, 0.7547, 0.6473, 0.7538, 0.6387, 0.7513, 0.6305, 0.7473, 0.6229, 0.7418, 0.6162, 0.7351, 0.6107, 0.7275, 0.6067, 0.7193, 0.6042, 0.7107, 0.6033, 0.7021, 0.6042, 0.6938, 0.6067, 0.6862, 0.6107, 0.6795, 0.6162, 0.6741, 0.6229, 0.67, 0.6305, 0.6675, 0.6387, 0.6667, 0.6473, 0.6675, 0.6559, 0.67, 0.6642, 0.6741, 0.6718, 0.6795, 0.6785, 0.6862, 0.6839, 0.6938, 0.688, 0.7021, 0.6905, 0.6495, 0.8255, 0.6495, 0.9312, 0.6485, 0.9312, 0.6485, 0.8255, 0.6485, 0.8255, 0.6485, 0.9312, 0.6455, 0.9312, 0.6455, 0.8255, 0.6455, 0.8255, 0.6455, 0.9312, 0.6406, 0.9312, 0.6406, 0.8255, 0.6406, 0.8255, 0.6406, 0.9312, 0.634, 0.9312, 0.634, 0.8255, 0.634, 0.8255, 0.634, 0.9312, 0.626, 0.9312, 0.626, 0.8255, 0.626, 0.8255, 0.626, 0.9312, 0.6169, 0.9312, 0.6169, 0.8255, 0.6169, 0.8255, 0.6169, 0.9312, 0.607, 0.9312, 0.607, 0.8255, 0.607, 0.8255, 0.607, 0.9312, 0.5967, 0.9312, 0.5967, 0.8255, 0.5967, 0.8255, 0.5967, 0.9312, 0.5864, 0.9312, 0.5864, 0.8255, 0.5864, 0.8255, 0.5864, 0.9312, 0.5765, 0.9312, 0.5765, 0.8255, 0.5765, 0.8255, 0.5765, 0.9312, 0.5673, 0.9312, 0.5673, 0.8255, 0.5673, 0.8255, 0.5673, 0.9312, 0.5593, 0.9312, 0.5593, 0.8255, 0.5593, 0.8255, 0.5593, 0.9312, 0.5528, 0.9312, 0.5528, 0.8255, 0.5528, 0.8255, 0.5528, 0.9312, 0.5479, 0.9312, 0.5479, 0.8255, 0.5479, 0.8255, 0.5479, 0.9312, 0.5449, 0.9312, 0.5449, 0.8255, 0.5449, 0.8255, 0.5449, 0.9312, 0.5439, 0.9312, 0.5439, 0.8255, 0.5439, 0.8255, 0.5439, 0.9312, 0.5449, 0.9312, 0.5449, 0.8255, 0.5449, 0.8255, 0.5449, 0.9312, 0.5479, 0.9312, 0.5479, 0.8255, 0.5479, 0.8255, 0.5479, 0.9312, 0.5528, 0.9312, 0.5528, 0.8255, 0.5528, 0.8255, 0.5528, 0.9312, 0.5593, 0.9312, 0.5593, 0.8255, 0.5593, 0.8255, 0.5593, 0.9312, 0.5673, 0.9312, 0.5673, 0.8255, 0.5673, 0.8255, 0.5673, 0.9312, 0.5765, 0.9312, 0.5765, 0.8255, 0.5765, 0.8255, 0.5765, 0.9312, 0.5864, 0.9312, 0.5864, 0.8255, 0.5864, 0.8255, 0.5864, 0.9312, 0.5967, 0.9312, 0.5967, 0.8255, 0.5967, 0.8255, 0.5967, 0.9312, 0.607, 0.9312, 0.607, 0.8255, 0.607, 0.8255, 0.607, 0.9312, 0.6169, 0.9312, 0.6169, 0.8255, 0.6169, 0.8255, 0.6169, 0.9312, 0.626, 0.9312, 0.626, 0.8255, 0.626, 0.8255, 0.626, 0.9312, 0.634, 0.9312, 0.634, 0.8255, 0.634, 0.8255, 0.634, 0.9312, 0.6406, 0.9312, 0.6406, 0.8255, 0.6406, 0.8255, 0.6406, 0.9312, 0.6455, 0.9312, 0.6455, 0.8255, 0.6485, 0.8255, 0.6485, 0.9312, 0.6495, 0.9312, 0.6495, 0.8255, 0.6455, 0.8255, 0.6455, 0.9312, 0.6485, 0.9312, 0.6485, 0.8255, 0.2397, 0.9498, 0.2273, 0.951, 0.215, 0.9498, 0.2031, 0.9462, 0.1921, 0.9403, 0.1825, 0.9325, 0.1746, 0.9228, 0.1688, 0.9119, 0.1652, 0.9, 0.164, 0.8876, 0.1652, 0.8753, 0.1688, 0.8634, 0.1746, 0.8524, 0.1825, 0.8428, 0.1921, 0.8349, 0.2031, 0.8291, 0.215, 0.8255, 0.2273, 0.8242, 0.2397, 0.8255, 0.2516, 0.8291, 0.2626, 0.8349, 0.2722, 0.8428, 0.28, 0.8524, 0.2859, 0.8634, 0.2895, 0.8753, 0.2907, 0.8876, 0.2895, 0.9, 0.2859, 0.9119, 0.28, 0.9228, 0.2722, 0.9325, 0.2626, 0.9403, 0.2516, 0.9462, 0.7107, 0.6913, 0.7193, 0.6905, 0.7275, 0.688, 0.7351, 0.6839, 0.7418, 0.6785, 0.7473, 0.6718, 0.7513, 0.6642, 0.7538, 0.6559, 0.7547, 0.6473, 0.7538, 0.6387, 0.7513, 0.6305, 0.7473, 0.6229, 0.7418, 0.6162, 0.7351, 0.6107, 0.7275, 0.6067, 0.7193, 0.6042, 0.7107, 0.6033, 0.7021, 0.6042, 0.6938, 0.6067, 0.6862, 0.6107, 0.6795, 0.6162, 0.6741, 0.6229, 0.67, 0.6305, 0.6675, 0.6387, 0.6667, 0.6473, 0.6675, 0.6559, 0.67, 0.6642, 0.6741, 0.6718, 0.6795, 0.6785, 0.6862, 0.6839, 0.6938, 0.688, 0.7021, 0.6905, 0.6495, 0.8255, 0.6495, 0.9312, 0.6485, 0.9312, 0.6485, 0.8255, 0.6485, 0.8255, 0.6485, 0.9312, 0.6455, 0.9312, 0.6455, 0.8255, 0.6455, 0.8255, 0.6455, 0.9312, 0.6406, 0.9312, 0.6406, 0.8255, 0.6406, 0.8255, 0.6406, 0.9312, 0.634, 0.9312, 0.634, 0.8255, 0.634, 0.8255, 0.634, 0.9312, 0.626, 0.9312, 0.626, 0.8255, 0.626, 0.8255, 0.626, 0.9312, 0.6169, 0.9312, 0.6169, 0.8255, 0.6169, 0.8255, 0.6169, 0.9312, 0.607, 0.9312, 0.607, 0.8255, 0.607, 0.8255, 0.607, 0.9312, 0.5967, 0.9312, 0.5967, 0.8255, 0.5967, 0.8255, 0.5967, 0.9312, 0.5864, 0.9312, 0.5864, 0.8255, 0.5864, 0.8255, 0.5864, 0.9312, 0.5765, 0.9312, 0.5765, 0.8255, 0.5765, 0.8255, 0.5765, 0.9312, 0.5673, 0.9312, 0.5673, 0.8255, 0.5673, 0.8255, 0.5673, 0.9312, 0.5593, 0.9312, 0.5593, 0.8255, 0.5593, 0.8255, 0.5593, 0.9312, 0.5528, 0.9312, 0.5528, 0.8255, 0.5528, 0.8255, 0.5528, 0.9312, 0.5479, 0.9312, 0.5479, 0.8255, 0.5479, 0.8255, 0.5479, 0.9312, 0.5449, 0.9312, 0.5449, 0.8255, 0.5449, 0.8255, 0.5449, 0.9312, 0.5439, 0.9312, 0.5439, 0.8255, 0.5439, 0.8255, 0.5439, 0.9312, 0.5449, 0.9312, 0.5449, 0.8255, 0.5449, 0.8255, 0.5449, 0.9312, 0.5479, 0.9312, 0.5479, 0.8255, 0.5479, 0.8255, 0.5479, 0.9312, 0.5528, 0.9312, 0.5528, 0.8255, 0.5528, 0.8255, 0.5528, 0.9312, 0.5593, 0.9312, 0.5593, 0.8255, 0.5593, 0.8255, 0.5593, 0.9312, 0.5673, 0.9312, 0.5673, 0.8255, 0.5673, 0.8255, 0.5673, 0.9312, 0.5765, 0.9312, 0.5765, 0.8255, 0.5765, 0.8255, 0.5765, 0.9312, 0.5864, 0.9312, 0.5864, 0.8255, 0.5864, 0.8255, 0.5864, 0.9312, 0.5967, 0.9312, 0.5967, 0.8255, 0.5967, 0.8255, 0.5967, 0.9312, 0.607, 0.9312, 0.607, 0.8255, 0.607, 0.8255, 0.607, 0.9312, 0.6169, 0.9312, 0.6169, 0.8255, 0.6169, 0.8255, 0.6169, 0.9312, 0.626, 0.9312, 0.626, 0.8255, 0.626, 0.8255, 0.626, 0.9312, 0.634, 0.9312, 0.634, 0.8255, 0.634, 0.8255, 0.634, 0.9312, 0.6406, 0.9312, 0.6406, 0.8255, 0.6406, 0.8255, 0.6406, 0.9312, 0.6455, 0.9312, 0.6455, 0.8255, 0.6485, 0.8255, 0.6485, 0.9312, 0.6495, 0.9312, 0.6495, 0.8255, 0.6455, 0.8255, 0.6455, 0.9312, 0.6485, 0.9312, 0.6485, 0.8255])
me_cylinder_002.use_remesh_preserve_volume = False
me_cylinder_002.use_remesh_preserve_attributes = False
me_cylinder_002.use_mirror_vertex_groups = False
me_cylinder_002.update()
me_cube_004 = bpy.data.meshes.new('Cube.004')
me_cube_004.from_pydata([(-13.0, -13.0, -29.0), (-13.0, 13.0, -29.0), (-11.0, 13.0, -29.0), (-11.0, -13.0, -29.0), (-13.0, -13.0, -27.0), (-13.0, 13.0, -27.0), (-11.0, 13.0, -27.0), (-11.0, -13.0, -27.0), (11.0, -13.0, -29.0), (11.0, 13.0, -29.0), (13.0, 13.0, -29.0), (13.0, -13.0, -29.0), (11.0, -13.0, -27.0), (11.0, 13.0, -27.0), (13.0, 13.0, -27.0), (13.0, -13.0, -27.0), (-11.0, 11.0, -29.0), (-11.0, 13.0, -29.0), (11.0, 13.0, -29.0), (11.0, 11.0, -29.0), (-11.0, 11.0, -27.0), (-11.0, 13.0, -27.0), (11.0, 13.0, -27.0), (11.0, 11.0, -27.0), (-11.0, -13.0, -29.0), (-11.0, -11.0, -29.0), (11.0, -11.0, -29.0), (11.0, -13.0, -29.0), (-11.0, -13.0, -27.0), (-11.0, -11.0, -27.0), (11.0, -11.0, -27.0), (11.0, -13.0, -27.0), (-7.0, -7.0, 24.0), (-7.0, 7.0, 24.0), (-5.0, 7.0, 24.0), (-5.0, -7.0, 24.0), (-7.0, -7.0, 26.0), (-7.0, 7.0, 26.0), (-5.0, 7.0, 26.0), (-5.0, -7.0, 26.0), (5.0, -7.0, 24.0), (5.0, 7.0, 24.0), (7.0, 7.0, 24.0), (7.0, -7.0, 24.0), (5.0, -7.0, 26.0), (5.0, 7.0, 26.0), (7.0, 7.0, 26.0), (7.0, -7.0, 26.0), (-5.0, 5.0, 24.0), (-5.0, 7.0, 24.0), (5.0, 7.0, 24.0), (5.0, 5.0, 24.0), (-5.0, 5.0, 26.0), (-5.0, 7.0, 26.0), (5.0, 7.0, 26.0), (5.0, 5.0, 26.0), (-5.0, -7.0, 24.0), (-5.0, -5.0, 24.0), (5.0, -5.0, 24.0), (5.0, -7.0, 24.0), (-5.0, -7.0, 26.0), (-5.0, -5.0, 26.0), (5.0, -5.0, 26.0), (5.0, -7.0, 26.0), (11.0, -13.0, -27.0), (11.0, -11.0, -27.0), (13.0, -11.0, -27.0), (13.0, -13.0, -27.0), (5.0, -7.0, 24.0), (5.0, -5.0, 24.0), (7.0, -5.0, 24.0), (7.0, -7.0, 24.0), (11.0, 11.0, -27.0), (11.0, 13.0, -27.0), (13.0, 13.0, -27.0), (13.0, 11.0, -27.0), (5.0, 5.0, 24.0), (5.0, 7.0, 24.0), (7.0, 7.0, 24.0), (7.0, 5.0, 24.0), (-13.0, -13.0, -27.0), (-13.0, -11.0, -27.0), (-11.0, -11.0, -27.0), (-11.0, -13.0, -27.0), (-7.0, -7.0, 24.0), (-7.0, -5.0, 24.0), (-5.0, -5.0, 24.0), (-5.0, -7.0, 24.0), (-13.0, 11.0, -27.0), (-13.0, 13.0, -27.0), (-11.0, 13.0, -27.0), (-11.0, 11.0, -27.0), (-7.0, 5.0, 24.0), (-7.0, 7.0, 24.0), (-5.0, 7.0, 24.0), (-5.0, 5.0, 24.0), (10.96, -8.842, -26.95), (9.23, 9.277, -11.77), (10.23, 9.277, -11.77), (11.96, -8.842, -26.95), (10.96, -11.01, -26.94), (8.97, 9.018, -9.589), (9.97, 9.018, -9.589), (11.96, -11.01, -26.94), (10.17, -9.494, -12.29), (12.0, 8.238, -26.95), (13.0, 8.238, -26.95), (11.17, -9.494, -12.29), (9.802, -9.075, -9.51), (12.0, 11.1, -26.94), (13.0, 11.1, -26.94), (10.8, -9.075, -9.51), (6.832, -6.853, 8.908), (8.869, 8.966, -9.433), (9.869, 8.966, -9.433), (7.693, -6.853, 8.908), (6.589, -6.583, 11.19), (8.609, 8.706, -6.888), (9.609, 8.706, -6.888), (7.38, -6.583, 11.19), (9.814, -8.995, -9.051), (7.732, 6.862, 8.779), (8.732, 6.862, 8.779), (10.81, -8.995, -9.051), (9.441, -8.577, -6.269), (7.419, 6.568, 11.12), (8.419, 6.568, 11.12), (10.44, -8.577, -6.269), (6.197, -5.273, 22.02), (7.454, 6.557, 11.26), (8.454, 6.557, 11.26), (7.197, -5.273, 22.02), (5.894, -5.059, 23.85), (7.211, 6.395, 13.2), (8.211, 6.395, 13.2), (6.894, -5.059, 23.85), (6.624, -6.542, 11.36), (5.252, 5.305, 22.39), (6.252, 5.305, 22.39), (7.415, -6.542, 11.36), (6.311, -6.332, 13.14), (5.062, 5.129, 23.88), (6.062, 5.129, 23.88), (7.172, -6.332, 13.14), (6.736, -11.84, -26.95), (-9.487, -10.3, -12.72), (-9.487, -11.16, -12.72), (6.736, -12.84, -26.95), (9.333, -11.84, -26.94), (-9.227, -10.04, -10.54), (-9.227, -10.9, -10.54), (9.333, -12.84, -26.94), (9.47, -9.381, -13.67), (-8.314, -10.94, -26.95), (-8.314, -11.94, -26.95), (9.47, -10.38, -13.67), (9.137, -9.098, -10.93), (-11.17, -10.94, -26.94), (-11.17, -11.94, -26.94), (9.137, -10.01, -10.93), (7.024, -6.976, 6.753), (-9.353, -9.174, -11.72), (-9.353, -10.09, -11.72), (7.024, -7.837, 6.753), (6.764, -6.733, 8.79), (-9.093, -8.885, -9.172), (-9.093, -9.885, -9.172), (6.764, -7.524, 8.79), (9.442, -10.36, -13.68), (-7.297, -7.876, 6.368), (-7.297, -8.876, 6.368), (9.442, -11.21, -13.68), (9.109, -10.08, -10.86), (-7.028, -7.563, 8.856), (-7.028, -8.563, 8.856), (9.109, -10.92, -10.86), (5.454, -5.453, 20.38), (-7.025, -6.798, 8.941), (-7.025, -7.798, 8.941), (5.454, -6.382, 20.38), (5.239, -5.273, 22.21), (-6.863, -6.554, 10.88), (-6.863, -7.554, 10.88), (5.239, -6.273, 22.21), (6.958, -7.938, 6.747), (-5.677, -6.355, 20.24), (-5.677, -7.355, 20.24), (6.958, -8.729, 6.747), (6.739, -7.625, 8.762), (-5.5, -6.164, 21.74), (-5.5, -7.164, 21.74), (6.739, -8.486, 8.762), (8.767, 11.03, -26.95), (-9.353, 9.295, -11.77), (-9.353, 10.29, -11.77), (8.767, 12.03, -26.95), (10.93, 11.03, -26.94), (-9.093, 9.035, -9.589), (-9.093, 10.04, -9.589), (10.93, 12.03, -26.94), (9.418, 10.24, -12.29), (-8.314, 12.07, -26.95), (-8.314, 13.07, -26.95), (9.418, 11.24, -12.29), (9.0, 9.867, -9.51), (-11.17, 12.07, -26.94), (-11.17, 13.07, -26.94), (9.0, 10.87, -9.51), (6.778, 6.898, 8.908), (-9.042, 8.934, -9.433), (-9.042, 9.934, -9.433), (6.778, 7.758, 8.908), (6.508, 6.654, 11.19), (-8.782, 8.674, -6.888), (-8.782, 9.674, -6.888), (6.508, 7.445, 11.19), (8.919, 9.879, -9.051), (-6.938, 7.797, 8.779), (-6.938, 8.797, 8.779), (8.919, 10.88, -9.051), (8.501, 9.506, -6.269), (-6.644, 7.484, 11.12), (-6.644, 8.484, 11.12), (8.501, 10.51, -6.269), (5.197, 6.262, 22.02), (-6.633, 7.519, 11.26), (-6.633, 8.519, 11.26), (5.197, 7.262, 22.02), (4.983, 5.959, 23.85), (-6.471, 7.276, 13.2), (-6.471, 8.276, 13.2), (4.983, 6.959, 23.85), (6.466, 6.689, 11.36), (-5.381, 5.317, 22.39), (-5.381, 6.317, 22.39), (6.466, 7.48, 11.36), (6.256, 6.376, 13.14), (-5.205, 5.127, 23.88), (-5.205, 6.127, 23.88), (6.256, 7.237, 13.14), (-11.91, -6.811, -26.95), (-10.36, 9.411, -12.72), (-11.23, 9.411, -12.72), (-12.91, -6.811, -26.95), (-11.91, -9.409, -26.94), (-10.1, 9.151, -10.54), (-10.97, 9.151, -10.54), (-12.91, -9.409, -26.94), (-9.446, -9.546, -13.67), (-11.01, 8.238, -26.95), (-12.01, 8.238, -26.95), (-10.45, -9.546, -13.67), (-9.163, -9.213, -10.93), (-11.01, 11.1, -26.94), (-12.01, 11.1, -26.94), (-10.08, -9.213, -10.93), (-7.042, -7.1, 6.753), (-9.239, 9.277, -11.72), (-10.15, 9.277, -11.72), (-7.902, -7.1, 6.753), (-6.798, -6.839, 8.79), (-8.95, 9.018, -9.172), (-9.95, 9.018, -9.172), (-7.589, -6.839, 8.79), (-10.43, -9.517, -13.68), (-7.941, 7.221, 6.368), (-8.941, 7.221, 6.368), (-11.27, -9.517, -13.68), (-10.14, -9.184, -10.86), (-7.628, 6.953, 8.856), (-8.628, 6.953, 8.856), (-10.99, -9.184, -10.86), (-5.518, -5.53, 20.38), (-6.863, 6.949, 8.941), (-7.863, 6.949, 8.941), (-6.447, -5.53, 20.38), (-5.339, -5.315, 22.21), (-6.62, 6.787, 10.88), (-7.62, 6.787, 10.88), (-6.339, -5.315, 22.21), (-8.003, -7.034, 6.747), (-6.42, 5.601, 20.24), (-7.42, 5.601, 20.24), (-8.795, -7.034, 6.747), (-7.69, -6.815, 8.762), (-6.229, 5.425, 21.74), (-7.229, 5.425, 21.74), (-8.551, -6.815, 8.762)], [], [(4, 5, 1, 0), (5, 6, 2, 1), (6, 7, 3, 2), (7, 4, 0, 3), (0, 1, 2, 3), (7, 6, 5, 4), (12, 13, 9, 8), (13, 14, 10, 9), (14, 15, 11, 10), (15, 12, 8, 11), (8, 9, 10, 11), (15, 14, 13, 12), (20, 21, 17, 16), (21, 22, 18, 17), (22, 23, 19, 18), (23, 20, 16, 19), (16, 17, 18, 19), (23, 22, 21, 20), (28, 29, 25, 24), (29, 30, 26, 25), (30, 31, 27, 26), (31, 28, 24, 27), (24, 25, 26, 27), (31, 30, 29, 28), (36, 37, 33, 32), (37, 38, 34, 33), (38, 39, 35, 34), (39, 36, 32, 35), (32, 33, 34, 35), (39, 38, 37, 36), (44, 45, 41, 40), (45, 46, 42, 41), (46, 47, 43, 42), (47, 44, 40, 43), (40, 41, 42, 43), (47, 46, 45, 44), (52, 53, 49, 48), (53, 54, 50, 49), (54, 55, 51, 50), (55, 52, 48, 51), (48, 49, 50, 51), (55, 54, 53, 52), (60, 61, 57, 56), (61, 62, 58, 57), (62, 63, 59, 58), (63, 60, 56, 59), (56, 57, 58, 59), (63, 62, 61, 60), (68, 69, 65, 64), (69, 70, 66, 65), (70, 71, 67, 66), (71, 68, 64, 67), (64, 65, 66, 67), (71, 70, 69, 68), (76, 77, 73, 72), (77, 78, 74, 73), (78, 79, 75, 74), (79, 76, 72, 75), (72, 73, 74, 75), (79, 78, 77, 76), (84, 85, 81, 80), (85, 86, 82, 81), (86, 87, 83, 82), (87, 84, 80, 83), (80, 81, 82, 83), (87, 86, 85, 84), (92, 93, 89, 88), (93, 94, 90, 89), (94, 95, 91, 90), (95, 92, 88, 91), (88, 89, 90, 91), (95, 94, 93, 92), (100, 101, 97, 96), (101, 102, 98, 97), (102, 103, 99, 98), (103, 100, 96, 99), (96, 97, 98, 99), (103, 102, 101, 100), (108, 109, 105, 104), (109, 110, 106, 105), (110, 111, 107, 106), (111, 108, 104, 107), (104, 105, 106, 107), (111, 110, 109, 108), (116, 117, 113, 112), (117, 118, 114, 113), (118, 119, 115, 114), (119, 116, 112, 115), (112, 113, 114, 115), (119, 118, 117, 116), (124, 125, 121, 120), (125, 126, 122, 121), (126, 127, 123, 122), (127, 124, 120, 123), (120, 121, 122, 123), (127, 126, 125, 124), (132, 133, 129, 128), (133, 134, 130, 129), (134, 135, 131, 130), (135, 132, 128, 131), (128, 129, 130, 131), (135, 134, 133, 132), (140, 141, 137, 136), (141, 142, 138, 137), (142, 143, 139, 138), (143, 140, 136, 139), (136, 137, 138, 139), (143, 142, 141, 140), (148, 144, 145, 149), (149, 145, 146, 150), (150, 146, 147, 151), (151, 147, 144, 148), (144, 147, 146, 145), (151, 148, 149, 150), (156, 152, 153, 157), (157, 153, 154, 158), (158, 154, 155, 159), (159, 155, 152, 156), (152, 155, 154, 153), (159, 156, 157, 158), (164, 160, 161, 165), (165, 161, 162, 166), (166, 162, 163, 167), (167, 163, 160, 164), (160, 163, 162, 161), (167, 164, 165, 166), (172, 168, 169, 173), (173, 169, 170, 174), (174, 170, 171, 175), (175, 171, 168, 172), (168, 171, 170, 169), (175, 172, 173, 174), (180, 176, 177, 181), (181, 177, 178, 182), (182, 178, 179, 183), (183, 179, 176, 180), (176, 179, 178, 177), (183, 180, 181, 182), (188, 184, 185, 189), (189, 185, 186, 190), (190, 186, 187, 191), (191, 187, 184, 188), (184, 187, 186, 185), (191, 188, 189, 190), (196, 197, 193, 192), (197, 198, 194, 193), (198, 199, 195, 194), (199, 196, 192, 195), (192, 193, 194, 195), (199, 198, 197, 196), (204, 205, 201, 200), (205, 206, 202, 201), (206, 207, 203, 202), (207, 204, 200, 203), (200, 201, 202, 203), (207, 206, 205, 204), (212, 213, 209, 208), (213, 214, 210, 209), (214, 215, 211, 210), (215, 212, 208, 211), (208, 209, 210, 211), (215, 214, 213, 212), (220, 221, 217, 216), (221, 222, 218, 217), (222, 223, 219, 218), (223, 220, 216, 219), (216, 217, 218, 219), (223, 222, 221, 220), (228, 229, 225, 224), (229, 230, 226, 225), (230, 231, 227, 226), (231, 228, 224, 227), (224, 225, 226, 227), (231, 230, 229, 228), (236, 237, 233, 232), (237, 238, 234, 233), (238, 239, 235, 234), (239, 236, 232, 235), (232, 233, 234, 235), (239, 238, 237, 236), (244, 240, 241, 245), (245, 241, 242, 246), (246, 242, 243, 247), (247, 243, 240, 244), (240, 243, 242, 241), (247, 244, 245, 246), (252, 248, 249, 253), (253, 249, 250, 254), (254, 250, 251, 255), (255, 251, 248, 252), (248, 251, 250, 249), (255, 252, 253, 254), (260, 256, 257, 261), (261, 257, 258, 262), (262, 258, 259, 263), (263, 259, 256, 260), (256, 259, 258, 257), (263, 260, 261, 262), (268, 264, 265, 269), (269, 265, 266, 270), (270, 266, 267, 271), (271, 267, 264, 268), (264, 267, 266, 265), (271, 268, 269, 270), (276, 272, 273, 277), (277, 273, 274, 278), (278, 274, 275, 279), (279, 275, 272, 276), (272, 275, 274, 273), (279, 276, 277, 278), (284, 280, 281, 285), (285, 281, 282, 286), (286, 282, 283, 287), (287, 283, 280, 284), (280, 283, 282, 281), (287, 284, 285, 286)])
_uv = me_cube_004.uv_layers.new(name='UVMap')
_uv.uv.foreach_set('vector', [0.03823, 0.1882, 0.1818, 0.1882, 0.1818, 0.3318, 0.03823, 0.3318, 0.03823, 0.1882, 0.1818, 0.1882, 0.1818, 0.3318, 0.03823, 0.3318, 0.03823, 0.1882, 0.1818, 0.1882, 0.1818, 0.3318, 0.03823, 0.3318, 0.03823, 0.1882, 0.1818, 0.1882, 0.1818, 0.3318, 0.03823, 0.3318, 0.03823, 0.1882, 0.1818, 0.1882, 0.1818, 0.3318, 0.03823, 0.3318, 0.03823, 0.1882, 0.1818, 0.1882, 0.1818, 0.3318, 0.03823, 0.3318, 0.03823, 0.1882, 0.1818, 0.1882, 0.1818, 0.3318, 0.03823, 0.3318, 0.03823, 0.1882, 0.1818, 0.1882, 0.1818, 0.3318, 0.03823, 0.3318, 0.03823, 0.1882, 0.1818, 0.1882, 0.1818, 0.3318, 0.03823, 0.3318, 0.03823, 0.1882, 0.1818, 0.1882, 0.1818, 0.3318, 0.03823, 0.3318, 0.03823, 0.1882, 0.1818, 0.1882, 0.1818, 0.3318, 0.03823, 0.3318, 0.03823, 0.1882, 0.1818, 0.1882, 0.1818, 0.3318, 0.03823, 0.3318, 0.03823, 0.1882, 0.1818, 0.1882, 0.1818, 0.3318, 0.03823, 0.3318, 0.03823, 0.1882, 0.1818, 0.1882, 0.1818, 0.3318, 0.03823, 0.3318, 0.03823, 0.1882, 0.1818, 0.1882, 0.1818, 0.3318, 0.03823, 0.3318, 0.03823, 0.1882, 0.1818, 0.1882, 0.1818, 0.3318, 0.03823, 0.3318, 0.03823, 0.1882, 0.1818, 0.1882, 0.1818, 0.3318, 0.03823, 0.3318, 0.03823, 0.1882, 0.1818, 0.1882, 0.1818, 0.3318, 0.03823, 0.3318, 0.03823, 0.1882, 0.1818, 0.1882, 0.1818, 0.3318, 0.03823, 0.3318, 0.03823, 0.1882, 0.1818, 0.1882, 0.1818, 0.3318, 0.03823, 0.3318, 0.03823, 0.1882, 0.1818, 0.1882, 0.1818, 0.3318, 0.03823, 0.3318, 0.03823, 0.1882, 0.1818, 0.1882, 0.1818, 0.3318, 0.03823, 0.3318, 0.03823, 0.1882, 0.1818, 0.1882, 0.1818, 0.3318, 0.03823, 0.3318, 0.03823, 0.1882, 0.1818, 0.1882, 0.1818, 0.3318, 0.03823, 0.3318, 0.03823, 0.1882, 0.1818, 0.1882, 0.1818, 0.3318, 0.03823, 0.3318, 0.03823, 0.1882, 0.1818, 0.1882, 0.1818, 0.3318, 0.03823, 0.3318, 0.03823, 0.1882, 0.1818, 0.1882, 0.1818, 0.3318, 0.03823, 0.3318, 0.03823, 0.1882, 0.1818, 0.1882, 0.1818, 0.3318, 0.03823, 0.3318, 0.03823, 0.1882, 0.1818, 0.1882, 0.1818, 0.3318, 0.03823, 0.3318, 0.03823, 0.1882, 0.1818, 0.1882, 0.1818, 0.3318, 0.03823, 0.3318, 0.03823, 0.1882, 0.1818, 0.1882, 0.1818, 0.3318, 0.03823, 0.3318, 0.03823, 0.1882, 0.1818, 0.1882, 0.1818, 0.3318, 0.03823, 0.3318, 0.03823, 0.1882, 0.1818, 0.1882, 0.1818, 0.3318, 0.03823, 0.3318, 0.03823, 0.1882, 0.1818, 0.1882, 0.1818, 0.3318, 0.03823, 0.3318, 0.03823, 0.1882, 0.1818, 0.1882, 0.1818, 0.3318, 0.03823, 0.3318, 0.03823, 0.1882, 0.1818, 0.1882, 0.1818, 0.3318, 0.03823, 0.3318, 0.03823, 0.1882, 0.1818, 0.1882, 0.1818, 0.3318, 0.03823, 0.3318, 0.03823, 0.1882, 0.1818, 0.1882, 0.1818, 0.3318, 0.03823, 0.3318, 0.03823, 0.1882, 0.1818, 0.1882, 0.1818, 0.3318, 0.03823, 0.3318, 0.03823, 0.1882, 0.1818, 0.1882, 0.1818, 0.3318, 0.03823, 0.3318, 0.03823, 0.1882, 0.1818, 0.1882, 0.1818, 0.3318, 0.03823, 0.3318, 0.03823, 0.1882, 0.1818, 0.1882, 0.1818, 0.3318, 0.03823, 0.3318, 0.03823, 0.1882, 0.1818, 0.1882, 0.1818, 0.3318, 0.03823, 0.3318, 0.03823, 0.1882, 0.1818, 0.1882, 0.1818, 0.3318, 0.03823, 0.3318, 0.03823, 0.1882, 0.1818, 0.1882, 0.1818, 0.3318, 0.03823, 0.3318, 0.03823, 0.1882, 0.1818, 0.1882, 0.1818, 0.3318, 0.03823, 0.3318, 0.03823, 0.1882, 0.1818, 0.1882, 0.1818, 0.3318, 0.03823, 0.3318, 0.03823, 0.1882, 0.1818, 0.1882, 0.1818, 0.3318, 0.03823, 0.3318, 0.03823, 0.1882, 0.1818, 0.1882, 0.1818, 0.3318, 0.03823, 0.3318, 0.03823, 0.1882, 0.1818, 0.1882, 0.1818, 0.3318, 0.03823, 0.3318, 0.03823, 0.1882, 0.1818, 0.1882, 0.1818, 0.3318, 0.03823, 0.3318, 0.03823, 0.1882, 0.1818, 0.1882, 0.1818, 0.3318, 0.03823, 0.3318, 0.03823, 0.1882, 0.1818, 0.1882, 0.1818, 0.3318, 0.03823, 0.3318, 0.03823, 0.1882, 0.1818, 0.1882, 0.1818, 0.3318, 0.03823, 0.3318, 0.03823, 0.1882, 0.1818, 0.1882, 0.1818, 0.3318, 0.03823, 0.3318, 0.03823, 0.1882, 0.1818, 0.1882, 0.1818, 0.3318, 0.03823, 0.3318, 0.03823, 0.1882, 0.1818, 0.1882, 0.1818, 0.3318, 0.03823, 0.3318, 0.03823, 0.1882, 0.1818, 0.1882, 0.1818, 0.3318, 0.03823, 0.3318, 0.03823, 0.1882, 0.1818, 0.1882, 0.1818, 0.3318, 0.03823, 0.3318, 0.03823, 0.1882, 0.1818, 0.1882, 0.1818, 0.3318, 0.03823, 0.3318, 0.03823, 0.1882, 0.1818, 0.1882, 0.1818, 0.3318, 0.03823, 0.3318, 0.03823, 0.1882, 0.1818, 0.1882, 0.1818, 0.3318, 0.03823, 0.3318, 0.03823, 0.1882, 0.1818, 0.1882, 0.1818, 0.3318, 0.03823, 0.3318, 0.03823, 0.1882, 0.1818, 0.1882, 0.1818, 0.3318, 0.03823, 0.3318, 0.03823, 0.1882, 0.1818, 0.1882, 0.1818, 0.3318, 0.03823, 0.3318, 0.03823, 0.1882, 0.1818, 0.1882, 0.1818, 0.3318, 0.03823, 0.3318, 0.03823, 0.1882, 0.1818, 0.1882, 0.1818, 0.3318, 0.03823, 0.3318, 0.03823, 0.1882, 0.1818, 0.1882, 0.1818, 0.3318, 0.03823, 0.3318, 0.03823, 0.1882, 0.1818, 0.1882, 0.1818, 0.3318, 0.03823, 0.3318, 0.03823, 0.1882, 0.1818, 0.1882, 0.1818, 0.3318, 0.03823, 0.3318, 0.03823, 0.1882, 0.1818, 0.1882, 0.1818, 0.3318, 0.03823, 0.3318, 0.03823, 0.1882, 0.1818, 0.1882, 0.1818, 0.3318, 0.03823, 0.3318, 0.03823, 0.1882, 0.1818, 0.1882, 0.1818, 0.3318, 0.03823, 0.3318, 0.03823, 0.1882, 0.1818, 0.1882, 0.1818, 0.3318, 0.03823, 0.3318, 0.03823, 0.1882, 0.1818, 0.1882, 0.1818, 0.3318, 0.03823, 0.3318, 0.03823, 0.1882, 0.1818, 0.1882, 0.1818, 0.3318, 0.03823, 0.3318, 0.03823, 0.1882, 0.1818, 0.1882, 0.1818, 0.3318, 0.03823, 0.3318, 0.03823, 0.1882, 0.1818, 0.1882, 0.1818, 0.3318, 0.03823, 0.3318, 0.03823, 0.1882, 0.1818, 0.1882, 0.1818, 0.3318, 0.03823, 0.3318, 0.03823, 0.1882, 0.1818, 0.1882, 0.1818, 0.3318, 0.03823, 0.3318, 0.03823, 0.1882, 0.1818, 0.1882, 0.1818, 0.3318, 0.03823, 0.3318, 0.03823, 0.1882, 0.1818, 0.1882, 0.1818, 0.3318, 0.03823, 0.3318, 0.03823, 0.1882, 0.1818, 0.1882, 0.1818, 0.3318, 0.03823, 0.3318, 0.03823, 0.1882, 0.1818, 0.1882, 0.1818, 0.3318, 0.03823, 0.3318, 0.03823, 0.1882, 0.1818, 0.1882, 0.1818, 0.3318, 0.03823, 0.3318, 0.03823, 0.1882, 0.1818, 0.1882, 0.1818, 0.3318, 0.03823, 0.3318, 0.03823, 0.1882, 0.1818, 0.1882, 0.1818, 0.3318, 0.03823, 0.3318, 0.03823, 0.1882, 0.1818, 0.1882, 0.1818, 0.3318, 0.03823, 0.3318, 0.03823, 0.1882, 0.1818, 0.1882, 0.1818, 0.3318, 0.03823, 0.3318, 0.03823, 0.1882, 0.1818, 0.1882, 0.1818, 0.3318, 0.03823, 0.3318, 0.03823, 0.1882, 0.1818, 0.1882, 0.1818, 0.3318, 0.03823, 0.3318, 0.03823, 0.1882, 0.1818, 0.1882, 0.1818, 0.3318, 0.03823, 0.3318, 0.03823, 0.1882, 0.1818, 0.1882, 0.1818, 0.3318, 0.03823, 0.3318, 0.03823, 0.1882, 0.1818, 0.1882, 0.1818, 0.3318, 0.03823, 0.3318, 0.03823, 0.1882, 0.1818, 0.1882, 0.1818, 0.3318, 0.03823, 0.3318, 0.03823, 0.1882, 0.1818, 0.1882, 0.1818, 0.3318, 0.03823, 0.3318, 0.03823, 0.1882, 0.1818, 0.1882, 0.1818, 0.3318, 0.03823, 0.3318, 0.03823, 0.1882, 0.1818, 0.1882, 0.1818, 0.3318, 0.03823, 0.3318, 0.03823, 0.1882, 0.1818, 0.1882, 0.1818, 0.3318, 0.03823, 0.3318, 0.03823, 0.1882, 0.1818, 0.1882, 0.1818, 0.3318, 0.03823, 0.3318, 0.03823, 0.1882, 0.1818, 0.1882, 0.1818, 0.3318, 0.03823, 0.3318, 0.03823, 0.1882, 0.1818, 0.1882, 0.1818, 0.3318, 0.03823, 0.3318, 0.03823, 0.1882, 0.1818, 0.1882, 0.1818, 0.3318, 0.03823, 0.3318, 0.03823, 0.1882, 0.1818, 0.1882, 0.1818, 0.3318, 0.03823, 0.3318, 0.03823, 0.1882, 0.1818, 0.1882, 0.1818, 0.3318, 0.03823, 0.3318, 0.03823, 0.1882, 0.1818, 0.1882, 0.1818, 0.3318, 0.03823, 0.3318, 0.03823, 0.1882, 0.1818, 0.1882, 0.1818, 0.3318, 0.03823, 0.3318, 0.03823, 0.1882, 0.1818, 0.1882, 0.1818, 0.3318, 0.03823, 0.3318, 0.03823, 0.1882, 0.03823, 0.3318, 0.1818, 0.3318, 0.1818, 0.1882, 0.03823, 0.1882, 0.03823, 0.3318, 0.1818, 0.3318, 0.1818, 0.1882, 0.03823, 0.1882, 0.03823, 0.3318, 0.1818, 0.3318, 0.1818, 0.1882, 0.03823, 0.1882, 0.03823, 0.3318, 0.1818, 0.3318, 0.1818, 0.1882, 0.03823, 0.1882, 0.03823, 0.3318, 0.1818, 0.3318, 0.1818, 0.1882, 0.03823, 0.1882, 0.03823, 0.3318, 0.1818, 0.3318, 0.1818, 0.1882, 0.03823, 0.1882, 0.03823, 0.3318, 0.1818, 0.3318, 0.1818, 0.1882, 0.03823, 0.1882, 0.03823, 0.3318, 0.1818, 0.3318, 0.1818, 0.1882, 0.03823, 0.1882, 0.03823, 0.3318, 0.1818, 0.3318, 0.1818, 0.1882, 0.03823, 0.1882, 0.03823, 0.3318, 0.1818, 0.3318, 0.1818, 0.1882, 0.03823, 0.1882, 0.03823, 0.3318, 0.1818, 0.3318, 0.1818, 0.1882, 0.03823, 0.1882, 0.03823, 0.3318, 0.1818, 0.3318, 0.1818, 0.1882, 0.03823, 0.1882, 0.03823, 0.3318, 0.1818, 0.3318, 0.1818, 0.1882, 0.03823, 0.1882, 0.03823, 0.3318, 0.1818, 0.3318, 0.1818, 0.1882, 0.03823, 0.1882, 0.03823, 0.3318, 0.1818, 0.3318, 0.1818, 0.1882, 0.03823, 0.1882, 0.03823, 0.3318, 0.1818, 0.3318, 0.1818, 0.1882, 0.03823, 0.1882, 0.03823, 0.3318, 0.1818, 0.3318, 0.1818, 0.1882, 0.03823, 0.1882, 0.03823, 0.3318, 0.1818, 0.3318, 0.1818, 0.1882, 0.03823, 0.1882, 0.03823, 0.3318, 0.1818, 0.3318, 0.1818, 0.1882, 0.03823, 0.1882, 0.03823, 0.3318, 0.1818, 0.3318, 0.1818, 0.1882, 0.03823, 0.1882, 0.03823, 0.3318, 0.1818, 0.3318, 0.1818, 0.1882, 0.03823, 0.1882, 0.03823, 0.3318, 0.1818, 0.3318, 0.1818, 0.1882, 0.03823, 0.1882, 0.03823, 0.3318, 0.1818, 0.3318, 0.1818, 0.1882, 0.03823, 0.1882, 0.03823, 0.3318, 0.1818, 0.3318, 0.1818, 0.1882, 0.03823, 0.1882, 0.03823, 0.3318, 0.1818, 0.3318, 0.1818, 0.1882, 0.03823, 0.1882, 0.03823, 0.3318, 0.1818, 0.3318, 0.1818, 0.1882, 0.03823, 0.1882, 0.03823, 0.3318, 0.1818, 0.3318, 0.1818, 0.1882, 0.03823, 0.1882, 0.03823, 0.3318, 0.1818, 0.3318, 0.1818, 0.1882, 0.03823, 0.1882, 0.03823, 0.3318, 0.1818, 0.3318, 0.1818, 0.1882, 0.03823, 0.1882, 0.03823, 0.3318, 0.1818, 0.3318, 0.1818, 0.1882, 0.03823, 0.1882, 0.03823, 0.3318, 0.1818, 0.3318, 0.1818, 0.1882, 0.03823, 0.1882, 0.03823, 0.3318, 0.1818, 0.3318, 0.1818, 0.1882, 0.03823, 0.1882, 0.03823, 0.3318, 0.1818, 0.3318, 0.1818, 0.1882, 0.03823, 0.1882, 0.03823, 0.3318, 0.1818, 0.3318, 0.1818, 0.1882, 0.03823, 0.1882, 0.03823, 0.3318, 0.1818, 0.3318, 0.1818, 0.1882, 0.03823, 0.1882, 0.03823, 0.3318, 0.1818, 0.3318, 0.1818, 0.1882, 0.03823, 0.1882, 0.1818, 0.1882, 0.1818, 0.3318, 0.03823, 0.3318, 0.03823, 0.1882, 0.1818, 0.1882, 0.1818, 0.3318, 0.03823, 0.3318, 0.03823, 0.1882, 0.1818, 0.1882, 0.1818, 0.3318, 0.03823, 0.3318, 0.03823, 0.1882, 0.1818, 0.1882, 0.1818, 0.3318, 0.03823, 0.3318, 0.03823, 0.1882, 0.1818, 0.1882, 0.1818, 0.3318, 0.03823, 0.3318, 0.03823, 0.1882, 0.1818, 0.1882, 0.1818, 0.3318, 0.03823, 0.3318, 0.03823, 0.1882, 0.1818, 0.1882, 0.1818, 0.3318, 0.03823, 0.3318, 0.03823, 0.1882, 0.1818, 0.1882, 0.1818, 0.3318, 0.03823, 0.3318, 0.03823, 0.1882, 0.1818, 0.1882, 0.1818, 0.3318, 0.03823, 0.3318, 0.03823, 0.1882, 0.1818, 0.1882, 0.1818, 0.3318, 0.03823, 0.3318, 0.03823, 0.1882, 0.1818, 0.1882, 0.1818, 0.3318, 0.03823, 0.3318, 0.03823, 0.1882, 0.1818, 0.1882, 0.1818, 0.3318, 0.03823, 0.3318, 0.03823, 0.1882, 0.1818, 0.1882, 0.1818, 0.3318, 0.03823, 0.3318, 0.03823, 0.1882, 0.1818, 0.1882, 0.1818, 0.3318, 0.03823, 0.3318, 0.03823, 0.1882, 0.1818, 0.1882, 0.1818, 0.3318, 0.03823, 0.3318, 0.03823, 0.1882, 0.1818, 0.1882, 0.1818, 0.3318, 0.03823, 0.3318, 0.03823, 0.1882, 0.1818, 0.1882, 0.1818, 0.3318, 0.03823, 0.3318, 0.03823, 0.1882, 0.1818, 0.1882, 0.1818, 0.3318, 0.03823, 0.3318, 0.03823, 0.1882, 0.1818, 0.1882, 0.1818, 0.3318, 0.03823, 0.3318, 0.03823, 0.1882, 0.1818, 0.1882, 0.1818, 0.3318, 0.03823, 0.3318, 0.03823, 0.1882, 0.1818, 0.1882, 0.1818, 0.3318, 0.03823, 0.3318, 0.03823, 0.1882, 0.1818, 0.1882, 0.1818, 0.3318, 0.03823, 0.3318, 0.03823, 0.1882, 0.1818, 0.1882, 0.1818, 0.3318, 0.03823, 0.3318, 0.03823, 0.1882, 0.1818, 0.1882, 0.1818, 0.3318, 0.03823, 0.3318, 0.03823, 0.1882, 0.1818, 0.1882, 0.1818, 0.3318, 0.03823, 0.3318, 0.03823, 0.1882, 0.1818, 0.1882, 0.1818, 0.3318, 0.03823, 0.3318, 0.03823, 0.1882, 0.1818, 0.1882, 0.1818, 0.3318, 0.03823, 0.3318, 0.03823, 0.1882, 0.1818, 0.1882, 0.1818, 0.3318, 0.03823, 0.3318, 0.03823, 0.1882, 0.1818, 0.1882, 0.1818, 0.3318, 0.03823, 0.3318, 0.03823, 0.1882, 0.1818, 0.1882, 0.1818, 0.3318, 0.03823, 0.3318, 0.03823, 0.1882, 0.1818, 0.1882, 0.1818, 0.3318, 0.03823, 0.3318, 0.03823, 0.1882, 0.1818, 0.1882, 0.1818, 0.3318, 0.03823, 0.3318, 0.03823, 0.1882, 0.1818, 0.1882, 0.1818, 0.3318, 0.03823, 0.3318, 0.03823, 0.1882, 0.1818, 0.1882, 0.1818, 0.3318, 0.03823, 0.3318, 0.03823, 0.1882, 0.1818, 0.1882, 0.1818, 0.3318, 0.03823, 0.3318, 0.03823, 0.1882, 0.1818, 0.1882, 0.1818, 0.3318, 0.03823, 0.3318, 0.03823, 0.1882, 0.03823, 0.3318, 0.1818, 0.3318, 0.1818, 0.1882, 0.03823, 0.1882, 0.03823, 0.3318, 0.1818, 0.3318, 0.1818, 0.1882, 0.03823, 0.1882, 0.03823, 0.3318, 0.1818, 0.3318, 0.1818, 0.1882, 0.03823, 0.1882, 0.03823, 0.3318, 0.1818, 0.3318, 0.1818, 0.1882, 0.03823, 0.1882, 0.03823, 0.3318, 0.1818, 0.3318, 0.1818, 0.1882, 0.03823, 0.1882, 0.03823, 0.3318, 0.1818, 0.3318, 0.1818, 0.1882, 0.03823, 0.1882, 0.03823, 0.3318, 0.1818, 0.3318, 0.1818, 0.1882, 0.03823, 0.1882, 0.03823, 0.3318, 0.1818, 0.3318, 0.1818, 0.1882, 0.03823, 0.1882, 0.03823, 0.3318, 0.1818, 0.3318, 0.1818, 0.1882, 0.03823, 0.1882, 0.03823, 0.3318, 0.1818, 0.3318, 0.1818, 0.1882, 0.03823, 0.1882, 0.03823, 0.3318, 0.1818, 0.3318, 0.1818, 0.1882, 0.03823, 0.1882, 0.03823, 0.3318, 0.1818, 0.3318, 0.1818, 0.1882, 0.03823, 0.1882, 0.03823, 0.3318, 0.1818, 0.3318, 0.1818, 0.1882, 0.03823, 0.1882, 0.03823, 0.3318, 0.1818, 0.3318, 0.1818, 0.1882, 0.03823, 0.1882, 0.03823, 0.3318, 0.1818, 0.3318, 0.1818, 0.1882, 0.03823, 0.1882, 0.03823, 0.3318, 0.1818, 0.3318, 0.1818, 0.1882, 0.03823, 0.1882, 0.03823, 0.3318, 0.1818, 0.3318, 0.1818, 0.1882, 0.03823, 0.1882, 0.03823, 0.3318, 0.1818, 0.3318, 0.1818, 0.1882, 0.03823, 0.1882, 0.03823, 0.3318, 0.1818, 0.3318, 0.1818, 0.1882, 0.03823, 0.1882, 0.03823, 0.3318, 0.1818, 0.3318, 0.1818, 0.1882, 0.03823, 0.1882, 0.03823, 0.3318, 0.1818, 0.3318, 0.1818, 0.1882, 0.03823, 0.1882, 0.03823, 0.3318, 0.1818, 0.3318, 0.1818, 0.1882, 0.03823, 0.1882, 0.03823, 0.3318, 0.1818, 0.3318, 0.1818, 0.1882, 0.03823, 0.1882, 0.03823, 0.3318, 0.1818, 0.3318, 0.1818, 0.1882, 0.03823, 0.1882, 0.03823, 0.3318, 0.1818, 0.3318, 0.1818, 0.1882, 0.03823, 0.1882, 0.03823, 0.3318, 0.1818, 0.3318, 0.1818, 0.1882, 0.03823, 0.1882, 0.03823, 0.3318, 0.1818, 0.3318, 0.1818, 0.1882, 0.03823, 0.1882, 0.03823, 0.3318, 0.1818, 0.3318, 0.1818, 0.1882, 0.03823, 0.1882, 0.03823, 0.3318, 0.1818, 0.3318, 0.1818, 0.1882, 0.03823, 0.1882, 0.03823, 0.3318, 0.1818, 0.3318, 0.1818, 0.1882, 0.03823, 0.1882, 0.03823, 0.3318, 0.1818, 0.3318, 0.1818, 0.1882, 0.03823, 0.1882, 0.03823, 0.3318, 0.1818, 0.3318, 0.1818, 0.1882, 0.03823, 0.1882, 0.03823, 0.3318, 0.1818, 0.3318, 0.1818, 0.1882, 0.03823, 0.1882, 0.03823, 0.3318, 0.1818, 0.3318, 0.1818, 0.1882, 0.03823, 0.1882, 0.03823, 0.3318, 0.1818, 0.3318, 0.1818, 0.1882, 0.03823, 0.1882, 0.03823, 0.3318, 0.1818, 0.3318, 0.1818, 0.1882])
me_cube_004.use_remesh_preserve_volume = False
me_cube_004.use_remesh_preserve_attributes = False
me_cube_004.use_mirror_vertex_groups = False
me_cube_004.update()
arm_armature = bpy.data.armatures.new('Armature')  # bones are not reproduced

# ---- objects
ob_armature = bpy.data.objects.new('Armature', arm_armature)
ob_cylinder_002 = bpy.data.objects.new('Cylinder.002', me_cylinder_005)
ob_cube_001 = bpy.data.objects.new('Cube.001', me_cube_006)
ob_cylinder_001 = bpy.data.objects.new('Cylinder.001', me_cylinder_004)
ob_cylinder = bpy.data.objects.new('Cylinder', me_cylinder_002)
ob_cube_004 = bpy.data.objects.new('Cube.004', me_cube_004)

# ---- transforms, parenting, visibility, modifiers, constraints
ob_armature.location = (0.0, 0.0, 0.0)
ob_armature.lineart.crease_threshold = 0.0
ob_cylinder_002.location = (0.0, 0.0, 0.0)
ob_cylinder_002.lineart.crease_threshold = 0.0
ob_cube_001.location = (0.0, 0.0, 0.0)
ob_cube_001.lineart.crease_threshold = 0.0
ob_cylinder_001.location = (0.0, 0.0, 0.0)
ob_cylinder_001.lineart.crease_threshold = 0.0
ob_cylinder.location = (0.0, 0.0, 0.0)
ob_cylinder.lineart.crease_threshold = 0.0
ob_cube_004.location = (0.0, 0.0, 0.0)
ob_cube_004.lineart.crease_threshold = 0.0

# ---- collection membership
col_collection_1.objects.link(ob_armature)
col_collection_1.objects.link(ob_cylinder_002)
col_collection_1.objects.link(ob_cube_001)
col_collection_1.objects.link(ob_cylinder_001)
col_collection_1.objects.link(ob_cylinder)
col_collection_1.objects.link(ob_cube_004)

# ---- scene / render settings (as saved in the file)
scene.frame_start = 1; scene.frame_end = 250; scene.frame_set(35)
scene.render.engine = 'BLENDER_EEVEE_NEXT'
scene.render.image_settings.color_mode = 'RGB'
scene.render.image_settings.compression = 90
scene.render.resolution_percentage = 50
scene.render.dither_intensity = 0.0
scene.render.bake_margin = 2
scene.render.bake_bias = 0.0
scene.cycles.use_denoising = False
scene.cycles.samples = 10
scene.cycles.sampling_pattern = 'TABULATED_SOBOL'
scene.cycles.light_sampling_threshold = 0.0
scene.cycles.use_adaptive_sampling = False
scene.cycles.use_light_tree = False
scene.cycles.blur_glossy = 0.0
scene.cycles.volume_bounces = 1
scene.cycles.pixel_filter_type = 'GAUSSIAN'
scene.cycles.sample_clamp_indirect = 0.0
scene.view_settings.view_transform = 'Standard'
bpy.context.view_layer.update()

# ---- added for rendering (the .blend has no active camera and no usable light): camera, sun
cam_auto = bpy.data.cameras.new('AutoCamera')
cam_auto.lens = 50.0
cam_auto.sensor_width = 36.0
cam_auto.clip_end = 1986.64
ob_auto_camera = bpy.data.objects.new('AutoCamera', cam_auto)
scene.collection.objects.link(ob_auto_camera)
ob_auto_camera.location = (113.699, -135.839, 107.559)
ob_auto_camera.rotation_euler = (1.09748, -7.21219e-08, 0.694738)
scene.camera = ob_auto_camera
light_auto_sun = bpy.data.lights.new('AutoSun', 'SUN')
light_auto_sun.energy = 3.0
light_auto_sun.angle = 0.0523599
ob_auto_sun = bpy.data.objects.new('AutoSun', light_auto_sun)
scene.collection.objects.link(ob_auto_sun)
ob_auto_sun.rotation_euler = (0.872665, 0.174533, 0.523599)
bpy.context.view_layer.update()
